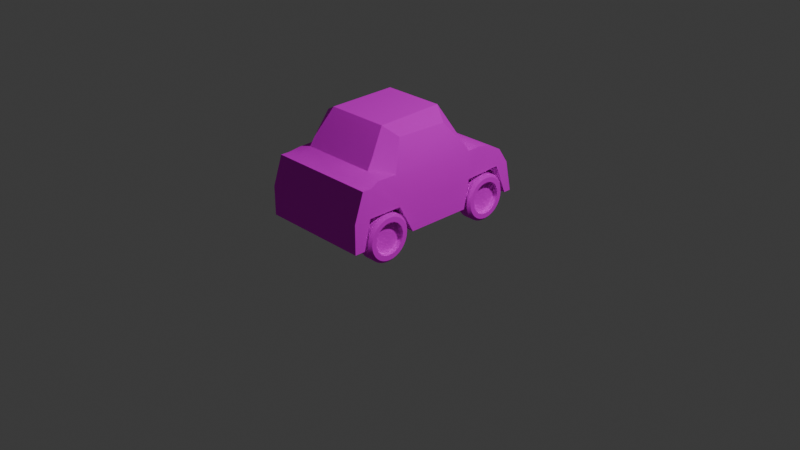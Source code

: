 # Source: car.blend  (saved by Blender 4.4.32; exported with 4.5.12 LTS)
import bpy
from mathutils import Matrix  # noqa: F401  (used for matrix-valued properties, if any)

bpy.ops.wm.read_factory_settings(use_empty=True)
scene = bpy.context.scene
scene.name = 'Scene'

# ---- collections
col_collection = bpy.data.collections.new('Collection'); scene.collection.children.link(col_collection)
col_export = bpy.data.collections.new('Export'); scene.collection.children.link(col_export)

# ---- images (referenced by path relative to the original .blend; pixels are not part of the script)
import os
ASSET_DIR = os.environ.get("B2B_ASSET_DIR", "")  # directory of the original .blend (textures are referenced by path, not embedded)
HERE = os.path.dirname(os.path.abspath(__file__))  # packed textures are extracted next to this script under _unpacked/

def load_image(name, relpath, width, height, colorspace="sRGB"):
    """Load a texture the original file referenced (path relative to the .blend, or extracted next to this script)."""
    p = next((c for c in (os.path.join(HERE, relpath), os.path.join(ASSET_DIR, relpath)) if relpath and os.path.exists(c)), "")
    if p:
        img = bpy.data.images.load(p, check_existing=True)
        img.name = name
    else:  # same state as the original file: an image datablock whose file is absent (Cycles renders it pink)
        img = bpy.data.images.new(name, width, height)
        img.source = "FILE"
        img.filepath = "//" + (relpath or name)
    img.colorspace_settings.name = colorspace
    return img
img_cartexture = load_image('CarTexture', 'CarTexture.png', 1024, 1024, 'sRGB')
img_carmetallic = load_image('CarMetallic', 'CarMetallic.png', 1024, 1024, 'sRGB')
img_carroughness = load_image('CarRoughness', 'CarRoughness.png', 1024, 1024, 'sRGB')

# ---- materials (node trees are filled in below, after node groups)
mat_carmat = bpy.data.materials.new('CarMat')
mat_carmat.alpha_threshold = 0.0
mat_carmat.roughness = 0.5
mat_carmat.line_color = (0.0, 0.0, 0.0, 1.0)

# ---- node groups
ng_smooth_by_angle = bpy.data.node_groups.new('Smooth by Angle', 'GeometryNodeTree')
_s = ng_smooth_by_angle.interface.new_socket(name='Mesh', in_out='OUTPUT', socket_type='NodeSocketGeometry')
_s = ng_smooth_by_angle.interface.new_socket(name='Mesh', in_out='INPUT', socket_type='NodeSocketGeometry')
_s = ng_smooth_by_angle.interface.new_socket(name='Angle', in_out='INPUT', socket_type='NodeSocketFloat')
_s.subtype = 'ANGLE'
_s.default_value = 0.5236
_s.min_value = 0.0
_s.max_value = 3.142
_s.description = 'Maximum face angle for smooth edges'
_s = ng_smooth_by_angle.interface.new_socket(name='Ignore Sharpness', in_out='INPUT', socket_type='NodeSocketBool')
_s.force_non_field = True
ng_smooth_by_angle.description = 'Set the sharpness of mesh edges based on the angle between the neighboring faces'
ng_smooth_by_angle.is_modifier = True
_N = ng_smooth_by_angle.nodes; _L = ng_smooth_by_angle.links
n0 = _N.new('GeometryNodeSetShadeSmooth'); n0.name = 'Set Shade Smooth'; n0.location = (120, -80)
n0.domain = 'EDGE'
n1 = _N.new('GeometryNodeSetShadeSmooth'); n1.name = 'Set Shade Smooth.001'; n1.location = (300, -80)
n2 = _N.new('NodeGroupOutput'); n2.name = 'Group Output'; n2.location = (480, -80)
n3 = _N.new('GeometryNodeInputMeshEdgeAngle'); n3.name = 'Edge Angle'; n3.location = (-440, -240)
n4 = _N.new('NodeGroupInput'); n4.name = 'Group Input'; n4.location = (-80, -80)
n5 = _N.new('GeometryNodeInputEdgeSmooth'); n5.name = 'Is Edge Smooth'; n5.location = (-260, -120)
n6 = _N.new('GeometryNodeInputShadeSmooth'); n6.name = 'Is Shade Smooth'; n6.location = (-440, -397)
n7 = _N.new('FunctionNodeCompare'); n7.name = 'Compare'; n7.location = (-260, -260)
n7.operation = 'LESS_EQUAL'
n7.inputs[6].default_value = (0.0, 0.0, 0.0, 0.0)
n7.inputs[7].default_value = (0.0, 0.0, 0.0, 0.0)
n8 = _N.new('FunctionNodeBooleanMath'); n8.name = 'Boolean Math.001'; n8.location = (-80, -260)
n9 = _N.new('NodeGroupInput'); n9.name = 'Group Input.001'; n9.location = (-440, -329)
n10 = _N.new('NodeGroupInput'); n10.name = 'Group Input.002'; n10.location = (-259, -189)
n11 = _N.new('FunctionNodeBooleanMath'); n11.name = 'Boolean Math'; n11.location = (-80, -149)
n11.operation = 'OR'
n12 = _N.new('FunctionNodeBooleanMath'); n12.name = 'Boolean Math.002'; n12.location = (-260, -380)
n12.operation = 'OR'
n13 = _N.new('NodeGroupInput'); n13.name = 'Group Input.003'; n13.location = (-440, -460)
_L.new(n3.outputs[0], n7.inputs[0])
_L.new(n1.outputs[0], n2.inputs[0])
_L.new(n9.outputs[1], n7.inputs[1])
_L.new(n7.outputs[0], n8.inputs[0])
_L.new(n4.outputs[0], n0.inputs[0])
_L.new(n0.outputs[0], n1.inputs[0])
_L.new(n8.outputs[0], n0.inputs[2])
_L.new(n10.outputs[2], n11.inputs[1])
_L.new(n5.outputs[0], n11.inputs[0])
_L.new(n11.outputs[0], n0.inputs[1])
_L.new(n13.outputs[2], n12.inputs[1])
_L.new(n6.outputs[0], n12.inputs[0])
_L.new(n12.outputs[0], n8.inputs[1])
n2.is_active_output = True

# ---- material node trees
mat_carmat.use_nodes = True; mat_carmat.node_tree.nodes.clear()
_N = mat_carmat.node_tree.nodes; _L = mat_carmat.node_tree.links
n0 = _N.new('ShaderNodeOutputMaterial'); n0.name = 'Material Output'; n0.location = (301, 325)
n1 = _N.new('ShaderNodeBsdfPrincipled'); n1.name = 'Principled BSDF'; n1.location = (10, 300)
n1.inputs[3].default_value = 1.45
n2 = _N.new('ShaderNodeTexImage'); n2.name = 'Image Texture'; n2.location = (-584, 284)
n2.image = img_cartexture
n3 = _N.new('ShaderNodeTexImage'); n3.name = 'Image Texture.001'; n3.location = (-570, -35)
n3.image = img_carmetallic
n4 = _N.new('ShaderNodeTexImage'); n4.name = 'Image Texture.002'; n4.location = (-570, -335)
n4.image = img_carroughness
n5 = _N.new('ShaderNodeSeparateColor'); n5.name = 'Separate Color'; n5.location = (-286, 57)
n6 = _N.new('ShaderNodeSeparateColor'); n6.name = 'Separate Color.001'; n6.location = (-282, -122)
_L.new(n1.outputs[0], n0.inputs[0])
_L.new(n2.outputs[0], n1.inputs[0])
_L.new(n3.outputs[0], n5.inputs[0])
_L.new(n5.outputs[0], n1.inputs[1])
_L.new(n6.outputs[0], n1.inputs[2])
_L.new(n4.outputs[0], n6.inputs[0])
n0.is_active_output = True

# ---- world
world_world = bpy.data.worlds.new('World'); scene.world = world_world
world_world.use_nodes = True; world_world.node_tree.nodes.clear()
_N = world_world.node_tree.nodes; _L = world_world.node_tree.links
n0 = _N.new('ShaderNodeOutputWorld'); n0.name = 'World Output'; n0.location = (300, 300)
n1 = _N.new('ShaderNodeBackground'); n1.name = 'Background'; n1.location = (10, 300)
n1.inputs[0].default_value = (0.05088, 0.05088, 0.05088, 1.0)
_L.new(n1.outputs[0], n0.inputs[0])
n0.is_active_output = True
world_world.color = (0.05088, 0.05088, 0.05088)
world_world.sun_shadow_jitter_overblur = 0.0

# ---- cameras
cam_camera = bpy.data.cameras.new('Camera')
cam_camera.clip_end = 100.0
cam_camera.ortho_scale = 7.314

# ---- lights
light_light = bpy.data.lights.new('Light', 'POINT')
light_light.energy = 1000.0
light_light.shadow_soft_size = 0.1

# ---- meshes
me_car = bpy.data.meshes.new('Car')
me_car.from_pydata([(0.5674, 0.8404, 0.6941), (0.5909, 1.0, 0.2055), (0.5909, -1.0, 0.8114), (0.5909, -1.101, 0.2055), (0.0, 0.4053, 0.8114), (0.0, 0.278, 0.2055), (0.5909, 0.278, 0.2055), (0.594, 0.3655, 0.8193), (0.0, 1.0, 0.2055), (0.0, -1.0, 0.8114), (0.0, -1.101, 0.2055), (0.0, 0.8404, 0.6941), (0.5909, -0.2365, 0.2055), (0.5737, -0.5807, 0.8457), (0.0, -0.2365, 0.2055), (0.0, -0.7263, 0.9854), (0.0, 0.188, 1.271), (0.4759, 0.1275, 1.14), (0.5035, -0.4688, 1.166), (0.0, -0.5389, 1.251), (0.4217, 0.4053, 0.8114), (0.4217, -1.101, 0.2055), (0.4217, 0.278, 0.2055), (0.4045, 0.8404, 0.6941), (0.4217, 1.0, 0.2055), (0.4217, -1.0, 0.8114), (0.4051, -0.7263, 0.9854), (0.4217, -0.2365, 0.2055), (0.3308, 0.188, 1.271), (0.3396, -0.5389, 1.251), (0.0, 0.6847, 0.7822), (0.0, 0.9164, 0.2055), (0.5909, 0.9164, 0.2055), (0.5723, 0.6847, 0.7822), (0.4076, 0.6847, 0.7822), (0.4217, 0.9164, 0.2055), (0.0, 0.5068, 0.8194), (0.0, 0.3239, 0.2055), (0.5862, 0.5068, 0.8194), (0.4181, 0.5068, 0.8194), (0.4217, 0.3239, 0.2055), (0.5909, 0.3239, 0.2055), (0.5909, -0.3784, 0.2055), (0.5641, -0.7991, 0.8425), (0.0, -0.3784, 0.2055), (0.0, -0.7835, 0.8922), (0.4118, -0.7835, 0.8922), (0.4217, -0.3784, 0.2055), (0.5909, -0.9008, 0.8114), (0.0, -0.9867, 0.2055), (0.0, -0.9031, 0.8293), (0.4205, -0.9031, 0.8293), (0.4217, -0.9867, 0.2055), (0.5909, -0.9867, 0.2055), (0.5808, 0.9401, 0.5342), (0.5909, -1.101, 0.5132), (0.5909, 0.278, 0.5132), (0.0, 0.9401, 0.5342), (0.0, -1.101, 0.5132), (0.5846, -0.3503, 0.5254), (0.4217, -1.101, 0.5132), (0.4141, 0.9401, 0.5342), (0.583, 0.7918, 0.5293), (0.5874, 0.3815, 0.5105), (0.5909, -0.545, 0.5132), (0.5891, -0.9158, 0.5118), (0.4203, -0.9158, 0.5118), (0.4221, -0.545, 0.5132), (0.4199, 0.3815, 0.5105), (0.4209, 0.7918, 0.518), (0.6195, -0.5352, 0.2472), (0.6195, 0.7762, 0.2472), (0.6195, 0.7729, 0.2141), (0.6195, 0.7633, 0.1823), (0.6195, 0.7476, 0.153), (0.6195, 0.7266, 0.1274), (0.6195, 0.7009, 0.1063), (0.6195, 0.6716, 0.09066), (0.6195, 0.6398, 0.08102), (0.6195, 0.6068, 0.07777), (0.6195, 0.5738, 0.08102), (0.6195, 0.542, 0.09066), (0.6195, 0.5127, 0.1063), (0.6195, 0.487, 0.1274), (0.6195, 0.466, 0.153), (0.6195, 0.4503, 0.1823), (0.6195, 0.4407, 0.2141), (0.6195, 0.4374, 0.2472), (0.6195, 0.4407, 0.2802), (0.6195, 0.4503, 0.312), (0.6195, 0.466, 0.3413), (0.6195, 0.487, 0.3669), (0.6195, 0.5127, 0.388), (0.6195, 0.542, 0.4036), (0.6195, 0.5738, 0.4133), (0.6195, 0.6068, 0.4165), (0.6195, 0.6398, 0.4133), (0.6195, 0.6716, 0.4036), (0.6195, 0.7009, 0.388), (0.6195, 0.7266, 0.3669), (0.6195, 0.7476, 0.3413), (0.6195, 0.7633, 0.312), (0.6195, 0.7729, 0.2802), (0.6195, -0.5385, 0.2145), (0.6195, -0.548, 0.1831), (0.6195, -0.5634, 0.1542), (0.6195, -0.5843, 0.1288), (0.6195, -0.6096, 0.108), (0.6195, -0.6385, 0.09254), (0.6195, -0.6699, 0.08302), (0.6195, -0.7026, 0.0798), (0.6195, -0.7352, 0.08302), (0.6195, -0.7666, 0.09254), (0.6195, -0.7956, 0.108), (0.6195, -0.8209, 0.1288), (0.6195, -0.8417, 0.1542), (0.6195, -0.8572, 0.1831), (0.6195, -0.8667, 0.2145), (0.6195, -0.8699, 0.2472), (0.6195, -0.8667, 0.2798), (0.6195, -0.8572, 0.3112), (0.6195, -0.8417, 0.3401), (0.6195, -0.8209, 0.3655), (0.6195, -0.7956, 0.3863), (0.6195, -0.7666, 0.4018), (0.6195, -0.7352, 0.4113), (0.6195, -0.7026, 0.4145), (0.6195, -0.6699, 0.4113), (0.6195, -0.6385, 0.4018), (0.6195, -0.6096, 0.3863), (0.6195, -0.5843, 0.3655), (0.6195, -0.5634, 0.3401), (0.6195, -0.548, 0.3112), (0.6195, -0.5385, 0.2798), (0.5688, -0.7956, 0.3863), (0.5688, -0.8209, 0.3655), (0.5688, -0.7666, 0.09254), (0.5688, -0.7352, 0.08302), (0.5688, -0.8417, 0.3401), (0.5688, -0.7026, 0.0798), (0.5688, -0.8572, 0.3112), (0.5688, -0.6699, 0.08302), (0.5688, -0.8667, 0.2798), (0.5688, -0.6385, 0.09254), (0.5688, -0.8699, 0.2472), (0.5688, -0.6096, 0.108), (0.5688, -0.8667, 0.2145), (0.5688, -0.5843, 0.1288), (0.5688, -0.8572, 0.1831), (0.5688, -0.5634, 0.1542), (0.5688, -0.8417, 0.1542), (0.5688, -0.548, 0.1831), (0.5688, -0.8209, 0.1288), (0.5688, -0.5385, 0.2145), (0.5688, -0.7956, 0.108), (0.5688, -0.5352, 0.2472), (0.5688, -0.7666, 0.4018), (0.5688, -0.7352, 0.4113), (0.5688, -0.7026, 0.4145), (0.5688, -0.6699, 0.4113), (0.5688, -0.6385, 0.4018), (0.5688, -0.6096, 0.3863), (0.5688, -0.5843, 0.3655), (0.5688, -0.5634, 0.3401), (0.5688, -0.548, 0.3112), (0.5688, -0.5385, 0.2798), (0.5688, 0.7729, 0.2141), (0.5688, 0.7762, 0.2472), (0.5688, 0.7633, 0.1823), (0.5688, 0.7476, 0.153), (0.5688, 0.7266, 0.1274), (0.5688, 0.7009, 0.1063), (0.5688, 0.6716, 0.09066), (0.5688, 0.6398, 0.08102), (0.5688, 0.6068, 0.07777), (0.5688, 0.5738, 0.08102), (0.5688, 0.542, 0.09066), (0.5688, 0.5127, 0.1063), (0.5688, 0.487, 0.1274), (0.5688, 0.466, 0.153), (0.5688, 0.4503, 0.1823), (0.5688, 0.4407, 0.2141), (0.5688, 0.4374, 0.2472), (0.5688, 0.4407, 0.2802), (0.5688, 0.4503, 0.312), (0.5688, 0.466, 0.3413), (0.5688, 0.487, 0.3669), (0.5688, 0.5127, 0.388), (0.5688, 0.542, 0.4036), (0.5688, 0.5738, 0.4133), (0.5688, 0.6068, 0.4165), (0.5688, 0.6398, 0.4133), (0.5688, 0.6716, 0.4036), (0.5688, 0.7009, 0.388), (0.5688, 0.7266, 0.3669), (0.5688, 0.7476, 0.3413), (0.5688, 0.7633, 0.312), (0.5688, 0.7729, 0.2802), (0.4442, -0.4827, 0.2472), (0.4733, -0.4535, 0.2472), (0.4442, 0.8267, 0.2472), (0.4733, 0.8559, 0.2472), (0.4442, 0.8225, 0.2043), (0.4733, 0.8511, 0.1986), (0.4442, 0.81, 0.163), (0.4733, 0.8369, 0.1518), (0.4442, 0.7897, 0.125), (0.4733, 0.8139, 0.1088), (0.4442, 0.7623, 0.09165), (0.4733, 0.7829, 0.07102), (0.4442, 0.729, 0.0643), (0.4733, 0.7452, 0.04005), (0.4442, 0.691, 0.04398), (0.4733, 0.7021, 0.01703), (0.4442, 0.6497, 0.03146), (0.4733, 0.6554, 0.002855), (0.4442, 0.6068, 0.02724), (0.4733, 0.6068, -0.001932), (0.4442, 0.5639, 0.03146), (0.4733, 0.5582, 0.002855), (0.4442, 0.5226, 0.04398), (0.4733, 0.5115, 0.01703), (0.4442, 0.4846, 0.0643), (0.4733, 0.4684, 0.04005), (0.4442, 0.4513, 0.09165), (0.4733, 0.4307, 0.07102), (0.4442, 0.4239, 0.125), (0.4733, 0.3997, 0.1088), (0.4442, 0.4036, 0.163), (0.4733, 0.3767, 0.1518), (0.4442, 0.3911, 0.2043), (0.4733, 0.3625, 0.1986), (0.4442, 0.3869, 0.2472), (0.4733, 0.3577, 0.2472), (0.4442, 0.3911, 0.2901), (0.4733, 0.3625, 0.2958), (0.4442, 0.4036, 0.3313), (0.4733, 0.3767, 0.3425), (0.4442, 0.4239, 0.3693), (0.4733, 0.3997, 0.3855), (0.4442, 0.4513, 0.4027), (0.4733, 0.4307, 0.4233), (0.4442, 0.4846, 0.43), (0.4733, 0.4684, 0.4543), (0.4442, 0.5226, 0.4503), (0.4733, 0.5115, 0.4773), (0.4442, 0.5639, 0.4629), (0.4733, 0.5582, 0.4915), (0.4442, 0.6068, 0.4671), (0.4733, 0.6068, 0.4962), (0.4442, 0.6497, 0.4629), (0.4733, 0.6554, 0.4915), (0.4442, 0.691, 0.4503), (0.4733, 0.7021, 0.4773), (0.4442, 0.729, 0.43), (0.4733, 0.7452, 0.4543), (0.4442, 0.7623, 0.4027), (0.4733, 0.7829, 0.4233), (0.4442, 0.7897, 0.3693), (0.4733, 0.8139, 0.3855), (0.4442, 0.81, 0.3313), (0.4733, 0.8369, 0.3425), (0.4442, 0.8225, 0.2901), (0.4733, 0.8511, 0.2958), (0.4442, -0.4869, 0.2043), (0.4733, -0.4583, 0.1986), (0.4442, -0.4994, 0.163), (0.4733, -0.4725, 0.1518), (0.4442, -0.5197, 0.125), (0.4733, -0.4955, 0.1088), (0.4442, -0.5471, 0.09165), (0.4733, -0.5265, 0.07102), (0.4442, -0.5804, 0.0643), (0.4733, -0.5642, 0.04005), (0.4442, -0.6184, 0.04398), (0.4733, -0.6073, 0.01703), (0.4442, -0.6597, 0.03146), (0.4733, -0.654, 0.002855), (0.4442, -0.7026, 0.02724), (0.4733, -0.7026, -0.001932), (0.4442, -0.7455, 0.03146), (0.4733, -0.7512, 0.002855), (0.4442, -0.7868, 0.04398), (0.4733, -0.7979, 0.01703), (0.4733, -0.841, 0.04005), (0.4442, -0.8248, 0.0643), (0.4442, -0.8581, 0.09165), (0.4733, -0.8787, 0.07102), (0.4442, -0.8854, 0.125), (0.4733, -0.9097, 0.1088), (0.4442, -0.9058, 0.163), (0.4733, -0.9327, 0.1518), (0.4442, -0.9183, 0.2043), (0.4733, -0.9469, 0.1986), (0.4442, -0.9225, 0.2472), (0.4733, -0.9517, 0.2472), (0.4442, -0.9183, 0.2901), (0.4733, -0.9469, 0.2958), (0.4442, -0.9058, 0.3313), (0.4733, -0.9327, 0.3425), (0.4442, -0.8854, 0.3693), (0.4733, -0.9097, 0.3855), (0.4442, -0.8581, 0.4027), (0.4733, -0.8787, 0.4233), (0.4442, -0.8248, 0.43), (0.4733, -0.841, 0.4543), (0.4442, -0.7868, 0.4503), (0.4733, -0.7979, 0.4773), (0.4442, -0.7455, 0.4629), (0.4733, -0.7512, 0.4915), (0.4442, -0.7026, 0.4671), (0.4733, -0.7026, 0.4962), (0.4442, -0.6597, 0.4629), (0.4733, -0.654, 0.4915), (0.4442, -0.6184, 0.4503), (0.4733, -0.6073, 0.4773), (0.4442, -0.5804, 0.43), (0.4733, -0.5642, 0.4543), (0.4442, -0.5471, 0.4027), (0.4733, -0.5265, 0.4233), (0.4442, -0.5197, 0.3693), (0.4733, -0.4955, 0.3855), (0.4442, -0.4994, 0.3313), (0.4733, -0.4725, 0.3425), (0.4442, -0.4869, 0.2901), (0.4733, -0.4583, 0.2958), (0.6195, -0.8248, 0.43), (0.5905, -0.841, 0.4543), (0.5905, -0.8787, 0.4233), (0.6195, -0.8581, 0.4027), (0.6195, -0.7868, 0.04398), (0.5905, -0.7979, 0.01703), (0.5905, -0.7512, 0.002855), (0.6195, -0.7455, 0.03146), (0.5905, -0.9097, 0.3855), (0.6195, -0.8854, 0.3693), (0.5905, -0.7026, -0.001932), (0.6195, -0.7026, 0.02724), (0.5905, -0.9327, 0.3425), (0.6195, -0.9058, 0.3313), (0.5905, -0.654, 0.002855), (0.6195, -0.6597, 0.03146), (0.5905, -0.9469, 0.2958), (0.6195, -0.9183, 0.2901), (0.5905, -0.6073, 0.01703), (0.6195, -0.6184, 0.04398), (0.5905, -0.9517, 0.2472), (0.6195, -0.9225, 0.2472), (0.5905, -0.5642, 0.04005), (0.6195, -0.5804, 0.0643), (0.5905, -0.9469, 0.1986), (0.6195, -0.9183, 0.2043), (0.5905, -0.5265, 0.07102), (0.6195, -0.5471, 0.09165), (0.5905, -0.9327, 0.1518), (0.6195, -0.9058, 0.163), (0.5905, -0.4955, 0.1088), (0.6195, -0.5197, 0.125), (0.5905, -0.9097, 0.1088), (0.6195, -0.8854, 0.125), (0.5905, -0.4725, 0.1518), (0.6195, -0.4994, 0.163), (0.5905, -0.8787, 0.07102), (0.6195, -0.8581, 0.09165), (0.5905, -0.4583, 0.1986), (0.6195, -0.4869, 0.2043), (0.5905, -0.841, 0.04005), (0.6195, -0.8248, 0.0643), (0.5905, -0.4535, 0.2472), (0.6195, -0.4827, 0.2472), (0.6195, -0.7868, 0.4503), (0.5905, -0.7979, 0.4773), (0.6195, -0.7455, 0.4629), (0.5905, -0.7512, 0.4915), (0.6195, -0.7026, 0.4671), (0.5905, -0.7026, 0.4962), (0.6195, -0.6597, 0.4629), (0.5905, -0.654, 0.4915), (0.6195, -0.6184, 0.4503), (0.5905, -0.6073, 0.4773), (0.6195, -0.5804, 0.43), (0.5905, -0.5642, 0.4543), (0.6195, -0.5471, 0.4027), (0.5905, -0.5265, 0.4233), (0.6195, -0.5197, 0.3693), (0.5905, -0.4955, 0.3855), (0.6195, -0.4994, 0.3313), (0.5905, -0.4725, 0.3425), (0.6195, -0.4869, 0.2901), (0.5905, -0.4583, 0.2958), (0.6195, 0.8225, 0.2043), (0.5905, 0.8511, 0.1986), (0.5905, 0.8559, 0.2472), (0.6195, 0.8267, 0.2472), (0.6195, 0.81, 0.163), (0.5905, 0.8369, 0.1518), (0.6195, 0.7897, 0.125), (0.5905, 0.8139, 0.1088), (0.6195, 0.7623, 0.09165), (0.5905, 0.7829, 0.07102), (0.6195, 0.729, 0.0643), (0.5905, 0.7452, 0.04005), (0.6195, 0.691, 0.04398), (0.5905, 0.7021, 0.01703), (0.6195, 0.6497, 0.03146), (0.5905, 0.6554, 0.002855), (0.6195, 0.6068, 0.02724), (0.5905, 0.6068, -0.001932), (0.6195, 0.5639, 0.03146), (0.5905, 0.5582, 0.002855), (0.6195, 0.5226, 0.04398), (0.5905, 0.5115, 0.01703), (0.6195, 0.4846, 0.0643), (0.5905, 0.4684, 0.04005), (0.6195, 0.4513, 0.09165), (0.5905, 0.4307, 0.07102), (0.6195, 0.4239, 0.125), (0.5905, 0.3997, 0.1088), (0.6195, 0.4036, 0.163), (0.5905, 0.3767, 0.1518), (0.6195, 0.3911, 0.2043), (0.5905, 0.3625, 0.1986), (0.6195, 0.3869, 0.2472), (0.5905, 0.3577, 0.2472), (0.6195, 0.3911, 0.2901), (0.5905, 0.3625, 0.2958), (0.6195, 0.4036, 0.3313), (0.5905, 0.3767, 0.3425), (0.6195, 0.4239, 0.3693), (0.5905, 0.3997, 0.3855), (0.6195, 0.4513, 0.4027), (0.5905, 0.4307, 0.4233), (0.6195, 0.4846, 0.43), (0.5905, 0.4684, 0.4543), (0.6195, 0.5226, 0.4503), (0.5905, 0.5115, 0.4773), (0.6195, 0.5639, 0.4629), (0.5905, 0.5582, 0.4915), (0.6195, 0.6068, 0.4671), (0.5905, 0.6068, 0.4962), (0.6195, 0.6497, 0.4629), (0.5905, 0.6554, 0.4915), (0.6195, 0.691, 0.4503), (0.5905, 0.7021, 0.4773), (0.6195, 0.729, 0.43), (0.5905, 0.7452, 0.4543), (0.6195, 0.7623, 0.4027), (0.5905, 0.7829, 0.4233), (0.6195, 0.7897, 0.3693), (0.5905, 0.8139, 0.3855), (0.6195, 0.81, 0.3313), (0.5905, 0.8369, 0.3425), (0.6195, 0.8225, 0.2901), (0.5905, 0.8511, 0.2958), (0.3677, 0.9448, 0.494), (0.3677, 0.9525, 0.4932), (0.3677, 0.969, 0.4795), (0.3677, 0.9847, 0.4515), (0.3892, 0.9452, 0.4919), (0.3888, 0.9529, 0.4912), (0.3876, 0.961, 0.4864), (0.3856, 0.9693, 0.4777), (0.3829, 0.9774, 0.4656), (0.3797, 0.985, 0.4503), (0.3759, 0.9917, 0.4326), (0.3719, 0.9974, 0.413), (0.4098, 0.9463, 0.4857), (0.409, 0.954, 0.4851), (0.4066, 0.9621, 0.4807), (0.4027, 0.9702, 0.4726), (0.3975, 0.9782, 0.4612), (0.3911, 0.9856, 0.4469), (0.3838, 0.9922, 0.4302), (0.3759, 0.9977, 0.4118), (0.4288, 0.9481, 0.4757), (0.4277, 0.9557, 0.4753), (0.4242, 0.9637, 0.4714), (0.4185, 0.9717, 0.4643), (0.4109, 0.9794, 0.4541), (0.4017, 0.9866, 0.4413), (0.3911, 0.9928, 0.4264), (0.3797, 0.998, 0.4099), (0.4455, 0.9505, 0.4622), (0.444, 0.9581, 0.4621), (0.4396, 0.966, 0.459), (0.4324, 0.9737, 0.4531), (0.4227, 0.9811, 0.4446), (0.4109, 0.9879, 0.4338), (0.3975, 0.9938, 0.4212), (0.3829, 0.9985, 0.4073), (0.4592, 0.9534, 0.4458), (0.4574, 0.961, 0.446), (0.4522, 0.9687, 0.4438), (0.4438, 0.9762, 0.4395), (0.4324, 0.9832, 0.433), (0.4185, 0.9895, 0.4247), (0.4027, 0.9949, 0.415), (0.3856, 0.9991, 0.4041), (0.4694, 0.9568, 0.4271), (0.4674, 0.9643, 0.4276), (0.4616, 0.9718, 0.4266), (0.4522, 0.979, 0.4239), (0.4396, 0.9856, 0.4198), (0.4242, 0.9914, 0.4143), (0.4066, 0.9962, 0.4078), (0.3876, 0.9997, 0.4004), (0.4756, 0.9605, 0.4068), (0.4735, 0.9679, 0.4077), (0.4674, 0.9752, 0.4078), (0.4574, 0.982, 0.407), (0.444, 0.9882, 0.4054), (0.4277, 0.9934, 0.403), (0.409, 0.9976, 0.4), (0.3888, 1.0, 0.3964), (0.4777, 0.9643, 0.3857), (0.4756, 0.9716, 0.387), (0.4694, 0.9787, 0.3883), (0.4592, 0.9852, 0.3894), (0.4455, 0.9909, 0.3905), (0.4288, 0.9955, 0.3913), (0.4098, 0.999, 0.3919), (0.3892, 1.001, 0.3923), (0.4756, 0.968, 0.3646), (0.4735, 0.9753, 0.3663), (0.4674, 0.9822, 0.3688), (0.4574, 0.9883, 0.3719), (0.444, 0.9935, 0.3755), (0.4277, 0.9977, 0.3796), (0.409, 1.0, 0.3839), (0.3888, 1.002, 0.3882), (0.4694, 0.9717, 0.3443), (0.4674, 0.9789, 0.3464), (0.4616, 0.9855, 0.35), (0.4522, 0.9913, 0.355), (0.4396, 0.9961, 0.3612), (0.4242, 0.9997, 0.3683), (0.4066, 1.002, 0.3761), (0.3876, 1.003, 0.3842), (0.4592, 0.9751, 0.3255), (0.4574, 0.9822, 0.328), (0.4522, 0.9886, 0.3327), (0.4438, 0.9941, 0.3394), (0.4324, 0.9985, 0.3479), (0.4185, 1.002, 0.3579), (0.4027, 1.003, 0.3689), (0.3856, 1.003, 0.3806), (0.4455, 0.978, 0.3091), (0.444, 0.9851, 0.3119), (0.4396, 0.9914, 0.3175), (0.4324, 0.9966, 0.3258), (0.4227, 1.001, 0.3363), (0.4109, 1.003, 0.3488), (0.3975, 1.004, 0.3626), (0.3829, 1.004, 0.3774), (0.4288, 0.9804, 0.2957), (0.4277, 0.9874, 0.2987), (0.4242, 0.9936, 0.3051), (0.4185, 0.9986, 0.3146), (0.4109, 1.002, 0.3268), (0.4017, 1.005, 0.3413), (0.3911, 1.005, 0.3575), (0.3797, 1.004, 0.3748), (0.4098, 0.9822, 0.2857), (0.409, 0.9892, 0.2889), (0.4066, 0.9952, 0.2959), (0.4027, 1.0, 0.3063), (0.3975, 1.004, 0.3197), (0.3911, 1.006, 0.3357), (0.3838, 1.006, 0.3537), (0.3759, 1.005, 0.3728), (0.3892, 0.9833, 0.2795), (0.3888, 0.9903, 0.2829), (0.3876, 0.9963, 0.2902), (0.3856, 1.001, 0.3012), (0.3829, 1.004, 0.3154), (0.3797, 1.006, 0.3323), (0.3759, 1.006, 0.3513), (0.3719, 1.005, 0.3716), (0.3677, 0.9837, 0.2774), (0.3677, 0.9907, 0.2808), (0.3677, 0.9966, 0.2882), (0.3677, 1.001, 0.2994), (0.3677, 1.005, 0.3139), (0.3677, 1.006, 0.3312), (0.3677, 1.006, 0.3505), (0.3677, 1.005, 0.3712), (0.3677, 1.002, 0.3924), (0.3463, 0.9833, 0.2795), (0.3467, 0.9903, 0.2829), (0.3479, 0.9963, 0.2902), (0.3499, 1.001, 0.3012), (0.3526, 1.004, 0.3154), (0.3558, 1.006, 0.3323), (0.3595, 1.006, 0.3513), (0.3635, 1.005, 0.3716), (0.3256, 0.9822, 0.2857), (0.3264, 0.9892, 0.2889), (0.3288, 0.9952, 0.2959), (0.3327, 1.0, 0.3063), (0.338, 1.004, 0.3197), (0.3443, 1.006, 0.3357), (0.3516, 1.006, 0.3537), (0.3595, 1.005, 0.3728), (0.3066, 0.9804, 0.2957), (0.3078, 0.9874, 0.2987), (0.3113, 0.9936, 0.3051), (0.3169, 0.9986, 0.3146), (0.3245, 1.002, 0.3268), (0.3338, 1.005, 0.3413), (0.3443, 1.005, 0.3575), (0.3558, 1.004, 0.3748), (0.2899, 0.978, 0.3091), (0.2914, 0.9851, 0.3119), (0.2959, 0.9914, 0.3175), (0.3031, 0.9966, 0.3258), (0.3127, 1.001, 0.3363), (0.3245, 1.003, 0.3488), (0.338, 1.004, 0.3626), (0.3526, 1.004, 0.3774), (0.2763, 0.9751, 0.3255), (0.278, 0.9822, 0.328), (0.2832, 0.9886, 0.3327), (0.2917, 0.9941, 0.3394), (0.3031, 0.9985, 0.3479), (0.3169, 1.002, 0.3579), (0.3327, 1.003, 0.3689), (0.3499, 1.003, 0.3806), (0.2661, 0.9717, 0.3443), (0.2681, 0.9789, 0.3464), (0.2738, 0.9855, 0.35), (0.2832, 0.9913, 0.355), (0.2959, 0.9961, 0.3612), (0.3113, 0.9997, 0.3683), (0.3288, 1.002, 0.3761), (0.3479, 1.003, 0.3842), (0.2598, 0.968, 0.3646), (0.2619, 0.9753, 0.3663), (0.2681, 0.9822, 0.3688), (0.278, 0.9883, 0.3719), (0.2914, 0.9935, 0.3755), (0.3078, 0.9977, 0.3796), (0.3264, 1.0, 0.3839), (0.3467, 1.002, 0.3882), (0.2577, 0.9643, 0.3857), (0.2598, 0.9716, 0.387), (0.2661, 0.9787, 0.3883), (0.2763, 0.9852, 0.3894), (0.2899, 0.9909, 0.3905), (0.3066, 0.9955, 0.3913), (0.3256, 0.999, 0.3919), (0.3463, 1.001, 0.3923), (0.2598, 0.9605, 0.4068), (0.2619, 0.9679, 0.4077), (0.2681, 0.9752, 0.4078), (0.278, 0.982, 0.407), (0.2914, 0.9882, 0.4054), (0.3078, 0.9934, 0.403), (0.3264, 0.9976, 0.4), (0.3467, 1.0, 0.3964), (0.2661, 0.9568, 0.4271), (0.2681, 0.9643, 0.4276), (0.2738, 0.9718, 0.4266), (0.2832, 0.979, 0.4239), (0.2959, 0.9856, 0.4198), (0.3113, 0.9914, 0.4143), (0.3288, 0.9962, 0.4078), (0.3479, 0.9997, 0.4004), (0.2763, 0.9534, 0.4458), (0.278, 0.961, 0.446), (0.2832, 0.9687, 0.4438), (0.2917, 0.9762, 0.4395), (0.3031, 0.9832, 0.433), (0.3169, 0.9895, 0.4247), (0.3327, 0.9949, 0.415), (0.3499, 0.9991, 0.4041), (0.2899, 0.9505, 0.4622), (0.2914, 0.9581, 0.4621), (0.2959, 0.966, 0.459), (0.3031, 0.9737, 0.4531), (0.3127, 0.9811, 0.4446), (0.3245, 0.9879, 0.4338), (0.338, 0.9938, 0.4212), (0.3526, 0.9985, 0.4073), (0.3066, 0.9481, 0.4757), (0.3078, 0.9557, 0.4753), (0.3113, 0.9637, 0.4714), (0.3169, 0.9717, 0.4643), (0.3245, 0.9794, 0.4541), (0.3338, 0.9866, 0.4413), (0.3443, 0.9928, 0.4264), (0.3558, 0.998, 0.4099), (0.3256, 0.9463, 0.4857), (0.3264, 0.954, 0.4851), (0.3288, 0.9621, 0.4807), (0.3327, 0.9702, 0.4726), (0.338, 0.9782, 0.4612), (0.3443, 0.9856, 0.4469), (0.3516, 0.9922, 0.4302), (0.3595, 0.9977, 0.4118), (0.3463, 0.9452, 0.4919), (0.3467, 0.9529, 0.4912), (0.3479, 0.961, 0.4864), (0.3499, 0.9693, 0.4777), (0.3526, 0.9774, 0.4656), (0.3558, 0.985, 0.4503), (0.3595, 0.9917, 0.4326), (0.3635, 0.9974, 0.413), (0.3677, 0.9607, 0.4883), (0.3677, 0.9771, 0.467), (0.3677, 0.9916, 0.4334), (0.3677, 0.9974, 0.4134), (0.5319, -0.4535, 0.2472), (0.5319, -0.4583, 0.1986), (0.5319, -0.4583, 0.2958), (0.5319, -0.4725, 0.1518), (0.5319, -0.4955, 0.1088), (0.5319, -0.5265, 0.07102), (0.5319, -0.5642, 0.04005), (0.5319, -0.6073, 0.01703), (0.5319, -0.654, 0.002855), (0.5319, -0.7026, -0.001932), (0.5319, -0.7512, 0.002855), (0.5319, -0.7979, 0.01703), (0.5319, -0.841, 0.04005), (0.5319, -0.8787, 0.07102), (0.5319, -0.9097, 0.1088), (0.5319, -0.9327, 0.1518), (0.5319, -0.9469, 0.1986), (0.5319, -0.9517, 0.2472), (0.5319, -0.9469, 0.2958), (0.5319, -0.9327, 0.3425), (0.5319, -0.9097, 0.3855), (0.5319, -0.8787, 0.4233), (0.5319, -0.841, 0.4543), (0.5319, -0.7979, 0.4773), (0.5319, -0.7512, 0.4915), (0.5319, -0.7026, 0.4962), (0.5319, -0.654, 0.4915), (0.5319, -0.6073, 0.4773), (0.5319, -0.5642, 0.4543), (0.5319, -0.5265, 0.4233), (0.5319, -0.4955, 0.3855), (0.5319, -0.4725, 0.3425), (0.5319, 0.8559, 0.2472), (0.5319, 0.8511, 0.1986), (0.5319, 0.8511, 0.2958), (0.5319, 0.8369, 0.1518), (0.5319, 0.8139, 0.1088), (0.5319, 0.7829, 0.07102), (0.5319, 0.7452, 0.04005), (0.5319, 0.7021, 0.01703), (0.5319, 0.6554, 0.002855), (0.5319, 0.6068, -0.001932), (0.5319, 0.5582, 0.002855), (0.5319, 0.5115, 0.01703), (0.5319, 0.4684, 0.04005), (0.5319, 0.4307, 0.07102), (0.5319, 0.3997, 0.1088), (0.5319, 0.3767, 0.1518), (0.5319, 0.3625, 0.1986), (0.5319, 0.3577, 0.2472), (0.5319, 0.3625, 0.2958), (0.5319, 0.3767, 0.3425), (0.5319, 0.3997, 0.3855), (0.5319, 0.4307, 0.4233), (0.5319, 0.4684, 0.4543), (0.5319, 0.5115, 0.4773), (0.5319, 0.5582, 0.4915), (0.5319, 0.6068, 0.4962), (0.5319, 0.6554, 0.4915), (0.5319, 0.7021, 0.4773), (0.5319, 0.7452, 0.4543), (0.5319, 0.7829, 0.4233), (0.5319, 0.8139, 0.3855), (0.5319, 0.8369, 0.3425)], [], [(40, 41, 6, 22), (39, 36, 4, 20), (26, 13, 18, 29), (52, 53, 3, 21), (65, 48, 2, 55), (61, 23, 0, 54), (56, 7, 13, 59), (63, 38, 7, 56), (60, 25, 9, 58), (51, 50, 9, 25), (22, 6, 12, 27), (28, 16, 19, 29), (20, 4, 16, 28), (13, 7, 17, 18), (7, 20, 28, 17), (17, 28, 29, 18), (5, 22, 27, 14), (48, 51, 25, 2), (55, 2, 25, 60), (57, 11, 23, 61), (49, 52, 21, 10), (15, 26, 29, 19), (38, 39, 20, 7), (37, 40, 22, 5), (8, 24, 35, 31), (0, 23, 34, 33), (54, 0, 33, 62), (23, 11, 30, 34), (24, 1, 32, 35), (31, 35, 40, 37), (33, 34, 39, 38), (62, 33, 38, 63), (34, 30, 36, 39), (66, 52, 47, 67), (14, 27, 47, 44), (13, 26, 46, 43), (26, 15, 45, 46), (59, 13, 43, 64), (27, 12, 42, 47), (44, 47, 52, 49), (43, 46, 51, 48), (46, 45, 50, 51), (64, 43, 48, 65), (66, 65, 53, 52), (64, 67, 47, 42), (12, 59, 64, 42), (66, 67, 64, 65), (1, 54, 62, 32), (8, 57, 61, 24), (3, 55, 60, 21), (21, 60, 58, 10), (41, 63, 56, 6), (6, 56, 59, 12), (24, 61, 54, 1), (53, 65, 55, 3), (35, 69, 68, 40), (62, 63, 68, 69), (63, 41, 40, 68), (62, 69, 35, 32), (101, 100, 195, 196), (745, 453, 392, 743), (742, 387, 389, 713), (746, 395, 397, 747), (741, 385, 387, 742), (747, 397, 399, 748), (740, 383, 385, 741), (748, 399, 401, 749), (739, 381, 383, 740), (749, 401, 403, 750), (738, 379, 381, 739), (750, 403, 405, 751), (737, 377, 379, 738), (751, 405, 407, 752), (736, 375, 377, 737), (752, 407, 409, 753), (735, 373, 375, 736), (753, 409, 411, 754), (734, 371, 373, 735), (754, 411, 413, 755), (733, 327, 371, 734), (755, 413, 415, 756), (732, 328, 327, 733), (756, 415, 417, 757), (731, 334, 328, 732), (757, 417, 419, 758), (730, 338, 334, 731), (758, 419, 421, 759), (729, 342, 338, 730), (759, 421, 423, 760), (728, 346, 342, 729), (760, 423, 425, 761), (727, 350, 346, 728), (761, 425, 427, 762), (726, 354, 350, 727), (762, 427, 429, 763), (725, 358, 354, 726), (763, 429, 431, 764), (724, 362, 358, 725), (764, 431, 433, 765), (723, 366, 362, 724), (765, 433, 435, 766), (722, 331, 366, 723), (766, 435, 437, 767), (721, 332, 331, 722), (767, 437, 439, 768), (720, 336, 332, 721), (768, 439, 441, 769), (719, 340, 336, 720), (769, 441, 443, 770), (718, 344, 340, 719), (770, 443, 445, 771), (717, 348, 344, 718), (771, 445, 447, 772), (716, 352, 348, 717), (772, 447, 449, 773), (713, 389, 368, 711), (715, 356, 352, 716), (773, 449, 451, 774), (200, 202, 204, 206, 208, 210, 212, 214, 216, 218, 220, 222, 224, 226, 228, 230, 232, 234, 236, 238, 240, 242, 244, 246, 248, 250, 252, 254, 256, 258, 260, 262), (714, 360, 356, 715), (774, 451, 453, 745), (116, 115, 150, 148), (198, 264, 266, 268, 270, 272, 274, 276, 278, 280, 282, 285, 286, 288, 290, 292, 294, 296, 298, 300, 302, 304, 306, 308, 310, 312, 314, 316, 318, 320, 322, 324), (712, 364, 360, 714), (122, 123, 326, 329), (744, 391, 395, 746), (743, 392, 391, 744), (123, 124, 370, 326), (112, 113, 367, 330), (111, 112, 330, 333), (120, 121, 335, 339), (109, 110, 337, 341), (119, 120, 339, 343), (108, 109, 341, 345), (118, 119, 343, 347), (107, 108, 345, 349), (117, 118, 347, 351), (106, 107, 349, 353), (116, 117, 351, 355), (105, 106, 353, 357), (115, 116, 355, 359), (104, 105, 357, 361), (114, 115, 359, 363), (103, 104, 361, 365), (113, 114, 363, 367), (70, 103, 365, 369), (133, 70, 369, 388), (110, 111, 333, 337), (121, 122, 329, 335), (125, 126, 374, 372), (126, 127, 376, 374), (127, 128, 378, 376), (128, 129, 380, 378), (129, 130, 382, 380), (130, 131, 384, 382), (131, 132, 386, 384), (132, 133, 388, 386), (71, 72, 390, 393), (124, 125, 372, 370), (72, 73, 394, 390), (102, 71, 393, 452), (74, 75, 398, 396), (75, 76, 400, 398), (76, 77, 402, 400), (77, 78, 404, 402), (78, 79, 406, 404), (79, 80, 408, 406), (80, 81, 410, 408), (81, 82, 412, 410), (82, 83, 414, 412), (83, 84, 416, 414), (84, 85, 418, 416), (85, 86, 420, 418), (86, 87, 422, 420), (87, 88, 424, 422), (88, 89, 426, 424), (89, 90, 428, 426), (90, 91, 430, 428), (91, 92, 432, 430), (92, 93, 434, 432), (93, 94, 436, 434), (94, 95, 438, 436), (95, 96, 440, 438), (96, 97, 442, 440), (97, 98, 444, 442), (98, 99, 446, 444), (99, 100, 448, 446), (100, 101, 450, 448), (101, 102, 452, 450), (73, 74, 396, 394), (153, 155, 165, 164, 163, 162, 161, 160, 159, 158, 157, 156, 134, 135, 138, 140, 142, 144, 146, 148, 150, 152, 154, 136, 137, 139, 141, 143, 145, 147, 149, 151), (166, 167, 197, 196, 195, 194, 193, 192, 191, 190, 189, 188, 187, 186, 185, 184, 183, 182, 181, 180, 179, 178, 177, 176, 175, 174, 173, 172, 171, 170, 169, 168), (75, 74, 169, 170), (105, 104, 151, 149), (102, 101, 196, 197), (76, 75, 170, 171), (115, 114, 152, 150), (71, 102, 197, 167), (77, 76, 171, 172), (104, 103, 153, 151), (78, 77, 172, 173), (114, 113, 154, 152), (79, 78, 173, 174), (103, 70, 155, 153), (80, 79, 174, 175), (113, 112, 136, 154), (81, 80, 175, 176), (124, 123, 134, 156), (82, 81, 176, 177), (125, 124, 156, 157), (83, 82, 177, 178), (126, 125, 157, 158), (84, 83, 178, 179), (127, 126, 158, 159), (85, 84, 179, 180), (128, 127, 159, 160), (86, 85, 180, 181), (129, 128, 160, 161), (123, 122, 135, 134), (87, 86, 181, 182), (130, 129, 161, 162), (112, 111, 137, 136), (88, 87, 182, 183), (131, 130, 162, 163), (122, 121, 138, 135), (89, 88, 183, 184), (132, 131, 163, 164), (111, 110, 139, 137), (90, 89, 184, 185), (133, 132, 164, 165), (121, 120, 140, 138), (91, 90, 185, 186), (70, 133, 165, 155), (110, 109, 141, 139), (92, 91, 186, 187), (120, 119, 142, 140), (93, 92, 187, 188), (109, 108, 143, 141), (94, 93, 188, 189), (119, 118, 144, 142), (95, 94, 189, 190), (108, 107, 145, 143), (96, 95, 190, 191), (118, 117, 146, 144), (97, 96, 191, 192), (107, 106, 147, 145), (98, 97, 192, 193), (72, 71, 167, 166), (117, 116, 148, 146), (99, 98, 193, 194), (73, 72, 166, 168), (106, 105, 149, 147), (100, 99, 194, 195), (74, 73, 168, 169), (327, 328, 329, 326), (201, 203, 202, 200), (283, 284, 285, 282), (391, 392, 393, 390), (303, 305, 304, 302), (203, 205, 204, 202), (331, 332, 333, 330), (395, 391, 390, 394), (205, 207, 206, 204), (281, 283, 282, 280), (397, 395, 394, 396), (328, 334, 335, 329), (207, 209, 208, 206), (399, 397, 396, 398), (301, 303, 302, 300), (209, 211, 210, 208), (332, 336, 337, 333), (401, 399, 398, 400), (211, 213, 212, 210), (279, 281, 280, 278), (403, 401, 400, 402), (334, 338, 339, 335), (213, 215, 214, 212), (405, 403, 402, 404), (299, 301, 300, 298), (215, 217, 216, 214), (336, 340, 341, 337), (407, 405, 404, 406), (217, 219, 218, 216), (277, 279, 278, 276), (409, 407, 406, 408), (338, 342, 343, 339), (219, 221, 220, 218), (411, 409, 408, 410), (297, 299, 298, 296), (221, 223, 222, 220), (340, 344, 345, 341), (413, 411, 410, 412), (223, 225, 224, 222), (275, 277, 276, 274), (415, 413, 412, 414), (342, 346, 347, 343), (225, 227, 226, 224), (417, 415, 414, 416), (295, 297, 296, 294), (227, 229, 228, 226), (344, 348, 349, 345), (419, 417, 416, 418), (229, 231, 230, 228), (273, 275, 274, 272), (421, 419, 418, 420), (346, 350, 351, 347), (231, 233, 232, 230), (423, 421, 420, 422), (293, 295, 294, 292), (233, 235, 234, 232), (348, 352, 353, 349), (425, 423, 422, 424), (235, 237, 236, 234), (271, 273, 272, 270), (427, 425, 424, 426), (350, 354, 355, 351), (237, 239, 238, 236), (429, 427, 426, 428), (291, 293, 292, 290), (239, 241, 240, 238), (352, 356, 357, 353), (431, 429, 428, 430), (241, 243, 242, 240), (269, 271, 270, 268), (433, 431, 430, 432), (354, 358, 359, 355), (243, 245, 244, 242), (435, 433, 432, 434), (289, 291, 290, 288), (245, 247, 246, 244), (356, 360, 361, 357), (437, 435, 434, 436), (247, 249, 248, 246), (267, 269, 268, 266), (439, 437, 436, 438), (358, 362, 363, 359), (249, 251, 250, 248), (441, 439, 438, 440), (287, 289, 288, 286), (251, 253, 252, 250), (360, 364, 365, 361), (443, 441, 440, 442), (253, 255, 254, 252), (265, 267, 266, 264), (445, 443, 442, 444), (362, 366, 367, 363), (255, 257, 256, 254), (447, 445, 444, 446), (284, 287, 286, 285), (257, 259, 258, 256), (449, 447, 446, 448), (259, 261, 260, 258), (364, 368, 369, 365), (451, 449, 448, 450), (366, 331, 330, 367), (261, 263, 262, 260), (199, 265, 264, 198), (453, 451, 450, 452), (263, 201, 200, 262), (392, 453, 452, 393), (305, 307, 306, 304), (371, 327, 326, 370), (307, 309, 308, 306), (373, 371, 370, 372), (309, 311, 310, 308), (375, 373, 372, 374), (311, 313, 312, 310), (377, 375, 374, 376), (313, 315, 314, 312), (379, 377, 376, 378), (315, 317, 316, 314), (381, 379, 378, 380), (317, 319, 318, 316), (383, 381, 380, 382), (319, 321, 320, 318), (385, 383, 382, 384), (321, 323, 322, 320), (387, 385, 384, 386), (323, 325, 324, 322), (389, 387, 386, 388), (325, 199, 198, 324), (368, 389, 388, 369), (711, 368, 364, 712), (586, 710, 465), (455, 454, 458, 459), (707, 455, 459, 460), (456, 707, 460, 461), (708, 456, 461, 462), (457, 708, 462, 463), (709, 457, 463, 464), (710, 709, 464, 465), (465, 464, 472, 473), (586, 465, 473), (459, 458, 466, 467), (460, 459, 467, 468), (461, 460, 468, 469), (462, 461, 469, 470), (463, 462, 470, 471), (464, 463, 471, 472), (469, 468, 476, 477), (470, 469, 477, 478), (471, 470, 478, 479), (472, 471, 479, 480), (473, 472, 480, 481), (586, 473, 481), (467, 466, 474, 475), (468, 467, 475, 476), (481, 480, 488, 489), (586, 481, 489), (475, 474, 482, 483), (476, 475, 483, 484), (477, 476, 484, 485), (478, 477, 485, 486), (479, 478, 486, 487), (480, 479, 487, 488), (486, 485, 493, 494), (487, 486, 494, 495), (488, 487, 495, 496), (489, 488, 496, 497), (586, 489, 497), (483, 482, 490, 491), (484, 483, 491, 492), (485, 484, 492, 493), (586, 497, 505), (491, 490, 498, 499), (492, 491, 499, 500), (493, 492, 500, 501), (494, 493, 501, 502), (495, 494, 502, 503), (496, 495, 503, 504), (497, 496, 504, 505), (503, 502, 510, 511), (504, 503, 511, 512), (505, 504, 512, 513), (586, 505, 513), (499, 498, 506, 507), (500, 499, 507, 508), (501, 500, 508, 509), (502, 501, 509, 510), (507, 506, 514, 515), (508, 507, 515, 516), (509, 508, 516, 517), (510, 509, 517, 518), (511, 510, 518, 519), (512, 511, 519, 520), (513, 512, 520, 521), (586, 513, 521), (519, 518, 526, 527), (520, 519, 527, 528), (521, 520, 528, 529), (586, 521, 529), (515, 514, 522, 523), (516, 515, 523, 524), (517, 516, 524, 525), (518, 517, 525, 526), (524, 523, 531, 532), (525, 524, 532, 533), (526, 525, 533, 534), (527, 526, 534, 535), (528, 527, 535, 536), (529, 528, 536, 537), (586, 529, 537), (523, 522, 530, 531), (536, 535, 543, 544), (537, 536, 544, 545), (586, 537, 545), (531, 530, 538, 539), (532, 531, 539, 540), (533, 532, 540, 541), (534, 533, 541, 542), (535, 534, 542, 543), (540, 539, 547, 548), (541, 540, 548, 549), (542, 541, 549, 550), (543, 542, 550, 551), (544, 543, 551, 552), (545, 544, 552, 553), (586, 545, 553), (539, 538, 546, 547), (552, 551, 559, 560), (553, 552, 560, 561), (586, 553, 561), (547, 546, 554, 555), (548, 547, 555, 556), (549, 548, 556, 557), (550, 549, 557, 558), (551, 550, 558, 559), (557, 556, 564, 565), (558, 557, 565, 566), (559, 558, 566, 567), (560, 559, 567, 568), (561, 560, 568, 569), (586, 561, 569), (555, 554, 562, 563), (556, 555, 563, 564), (569, 568, 576, 577), (586, 569, 577), (563, 562, 570, 571), (564, 563, 571, 572), (565, 564, 572, 573), (566, 565, 573, 574), (567, 566, 574, 575), (568, 567, 575, 576), (574, 573, 581, 582), (575, 574, 582, 583), (576, 575, 583, 584), (577, 576, 584, 585), (586, 577, 585), (571, 570, 578, 579), (572, 571, 579, 580), (573, 572, 580, 581), (586, 585, 594), (579, 578, 587, 588), (580, 579, 588, 589), (581, 580, 589, 590), (582, 581, 590, 591), (583, 582, 591, 592), (584, 583, 592, 593), (585, 584, 593, 594), (591, 590, 598, 599), (592, 591, 599, 600), (593, 592, 600, 601), (594, 593, 601, 602), (586, 594, 602), (588, 587, 595, 596), (589, 588, 596, 597), (590, 589, 597, 598), (586, 602, 610), (596, 595, 603, 604), (597, 596, 604, 605), (598, 597, 605, 606), (599, 598, 606, 607), (600, 599, 607, 608), (601, 600, 608, 609), (602, 601, 609, 610), (608, 607, 615, 616), (609, 608, 616, 617), (610, 609, 617, 618), (586, 610, 618), (604, 603, 611, 612), (605, 604, 612, 613), (606, 605, 613, 614), (607, 606, 614, 615), (612, 611, 619, 620), (613, 612, 620, 621), (614, 613, 621, 622), (615, 614, 622, 623), (616, 615, 623, 624), (617, 616, 624, 625), (618, 617, 625, 626), (586, 618, 626), (624, 623, 631, 632), (625, 624, 632, 633), (626, 625, 633, 634), (586, 626, 634), (620, 619, 627, 628), (621, 620, 628, 629), (622, 621, 629, 630), (623, 622, 630, 631), (629, 628, 636, 637), (630, 629, 637, 638), (631, 630, 638, 639), (632, 631, 639, 640), (633, 632, 640, 641), (634, 633, 641, 642), (586, 634, 642), (628, 627, 635, 636), (641, 640, 648, 649), (642, 641, 649, 650), (586, 642, 650), (636, 635, 643, 644), (637, 636, 644, 645), (638, 637, 645, 646), (639, 638, 646, 647), (640, 639, 647, 648), (646, 645, 653, 654), (647, 646, 654, 655), (648, 647, 655, 656), (649, 648, 656, 657), (650, 649, 657, 658), (586, 650, 658), (644, 643, 651, 652), (645, 644, 652, 653), (658, 657, 665, 666), (586, 658, 666), (652, 651, 659, 660), (653, 652, 660, 661), (654, 653, 661, 662), (655, 654, 662, 663), (656, 655, 663, 664), (657, 656, 664, 665), (662, 661, 669, 670), (663, 662, 670, 671), (664, 663, 671, 672), (665, 664, 672, 673), (666, 665, 673, 674), (586, 666, 674), (660, 659, 667, 668), (661, 660, 668, 669), (674, 673, 681, 682), (586, 674, 682), (668, 667, 675, 676), (669, 668, 676, 677), (670, 669, 677, 678), (671, 670, 678, 679), (672, 671, 679, 680), (673, 672, 680, 681), (679, 678, 686, 687), (680, 679, 687, 688), (681, 680, 688, 689), (682, 681, 689, 690), (586, 682, 690), (676, 675, 683, 684), (677, 676, 684, 685), (678, 677, 685, 686), (586, 690, 698), (684, 683, 691, 692), (685, 684, 692, 693), (686, 685, 693, 694), (687, 686, 694, 695), (688, 687, 695, 696), (689, 688, 696, 697), (690, 689, 697, 698), (695, 694, 702, 703), (696, 695, 703, 704), (697, 696, 704, 705), (698, 697, 705, 706), (586, 698, 706), (692, 691, 699, 700), (693, 692, 700, 701), (694, 693, 701, 702), (586, 706, 710), (700, 699, 454, 455), (701, 700, 455, 707), (702, 701, 707, 456), (703, 702, 456, 708), (704, 703, 708, 457), (705, 704, 457, 709), (706, 705, 709, 710), (199, 711, 712, 265), (265, 712, 714, 267), (267, 714, 715, 269), (269, 715, 716, 271), (325, 713, 711, 199), (271, 716, 717, 273), (273, 717, 718, 275), (275, 718, 719, 277), (277, 719, 720, 279), (279, 720, 721, 281), (281, 721, 722, 283), (283, 722, 723, 284), (284, 723, 724, 287), (287, 724, 725, 289), (289, 725, 726, 291), (291, 726, 727, 293), (293, 727, 728, 295), (295, 728, 729, 297), (297, 729, 730, 299), (299, 730, 731, 301), (301, 731, 732, 303), (303, 732, 733, 305), (305, 733, 734, 307), (307, 734, 735, 309), (309, 735, 736, 311), (311, 736, 737, 313), (313, 737, 738, 315), (315, 738, 739, 317), (317, 739, 740, 319), (319, 740, 741, 321), (321, 741, 742, 323), (323, 742, 713, 325), (201, 743, 744, 203), (203, 744, 746, 205), (261, 774, 745, 263), (259, 773, 774, 261), (257, 772, 773, 259), (255, 771, 772, 257), (253, 770, 771, 255), (251, 769, 770, 253), (249, 768, 769, 251), (247, 767, 768, 249), (245, 766, 767, 247), (243, 765, 766, 245), (241, 764, 765, 243), (239, 763, 764, 241), (237, 762, 763, 239), (235, 761, 762, 237), (233, 760, 761, 235), (231, 759, 760, 233), (229, 758, 759, 231), (227, 757, 758, 229), (225, 756, 757, 227), (223, 755, 756, 225), (221, 754, 755, 223), (219, 753, 754, 221), (217, 752, 753, 219), (215, 751, 752, 217), (213, 750, 751, 215), (211, 749, 750, 213), (209, 748, 749, 211), (207, 747, 748, 209), (205, 746, 747, 207), (263, 745, 743, 201)])
me_car.polygons.foreach_set('use_smooth', [True] * 703)
_uv = me_car.uv_layers.new(name='UVMap')
_uv.uv.foreach_set('vector', [0.4744, 0.2413, 0.5293, 0.251, 0.5268, 0.2648, 0.4737, 0.2562, 0.2185, 0.6913, 0.07922, 0.6519, 0.08864, 0.6177, 0.229, 0.659, 0.2198, 0.3014, 0.2955, 0.2851, 0.2683, 0.3844, 0.218, 0.3855, 0.4204, 0.6506, 0.4619, 0.6924, 0.4363, 0.7178, 0.3986, 0.6799, 0.6513, 0.5358, 0.7351, 0.5325, 0.7348, 0.5603, 0.6511, 0.5876, 0.1676, 0.8731, 0.1806, 0.8086, 0.2345, 0.823, 0.2229, 0.8878, 0.6517, 0.2018, 0.7373, 0.1773, 0.7448, 0.442, 0.6551, 0.3776, 0.6509, 0.1728, 0.7373, 0.1377, 0.7373, 0.1773, 0.6517, 0.2018, 0.1539, 0.1065, 0.1901, 0.1968, 0.06785, 0.2421, 0.03403, 0.1527, 0.2015, 0.2256, 0.07817, 0.2704, 0.06785, 0.2421, 0.1901, 0.1968, 0.4737, 0.2562, 0.5268, 0.2648, 0.5225, 0.415, 0.4735, 0.4182, 0.2253, 0.5282, 0.1667, 0.5151, 0.1528, 0.4101, 0.218, 0.3855, 0.229, 0.659, 0.08864, 0.6177, 0.1667, 0.5151, 0.2253, 0.5282, 0.7448, 0.442, 0.7373, 0.1773, 0.8325, 0.2444, 0.8368, 0.4114, 0.2852, 0.6607, 0.229, 0.659, 0.2253, 0.5282, 0.2694, 0.5345, 0.2694, 0.5345, 0.2253, 0.5282, 0.218, 0.3855, 0.2683, 0.3844, 0.3487, 0.2672, 0.4737, 0.2562, 0.4735, 0.4182, 0.3479, 0.4112, 0.2497, 0.2038, 0.2015, 0.2256, 0.1901, 0.1968, 0.2377, 0.1763, 0.2019, 0.08737, 0.2377, 0.1763, 0.1901, 0.1968, 0.1539, 0.1065, 0.02984, 0.8363, 0.04682, 0.7727, 0.1806, 0.8086, 0.1676, 0.8731, 0.3066, 0.6075, 0.4204, 0.6506, 0.3986, 0.6799, 0.2959, 0.6322, 0.1013, 0.3402, 0.2198, 0.3014, 0.218, 0.3855, 0.1528, 0.4101, 0.2723, 0.7052, 0.2185, 0.6913, 0.229, 0.659, 0.2852, 0.6607, 0.3476, 0.2561, 0.4744, 0.2413, 0.4737, 0.2562, 0.3487, 0.2672, 0.2959, 0.08381, 0.4125, 0.03289, 0.4272, 0.05512, 0.306, 0.1069, 0.2345, 0.823, 0.1806, 0.8086, 0.1985, 0.7496, 0.2526, 0.7639, 0.6571, 0.01657, 0.7039, 0.04284, 0.7268, 0.08782, 0.6559, 0.05805, 0.1806, 0.8086, 0.04682, 0.7727, 0.06288, 0.7127, 0.1985, 0.7496, 0.4125, 0.03289, 0.4479, 0.0002172, 0.4632, 0.01548, 0.4272, 0.05512, 0.306, 0.1069, 0.4272, 0.05512, 0.4744, 0.2413, 0.3476, 0.2561, 0.2526, 0.7639, 0.1985, 0.7496, 0.2185, 0.6913, 0.2723, 0.7052, 0.6559, 0.05805, 0.7268, 0.08782, 0.7373, 0.1377, 0.6509, 0.1728, 0.1985, 0.7496, 0.06288, 0.7127, 0.07922, 0.6519, 0.2185, 0.6913, 0.5074, 0.6093, 0.4204, 0.6506, 0.4745, 0.4641, 0.5173, 0.5463, 0.3479, 0.4112, 0.4735, 0.4182, 0.4745, 0.4641, 0.3448, 0.4524, 0.2955, 0.2851, 0.2198, 0.3014, 0.2155, 0.2674, 0.2553, 0.2358, 0.2198, 0.3014, 0.1013, 0.3402, 0.09088, 0.3077, 0.2155, 0.2674, 0.6551, 0.3776, 0.7448, 0.442, 0.7441, 0.5032, 0.6517, 0.4321, 0.4735, 0.4182, 0.5225, 0.415, 0.5271, 0.4521, 0.4745, 0.4641, 0.3448, 0.4524, 0.4745, 0.4641, 0.4204, 0.6506, 0.3066, 0.6075, 0.2553, 0.2358, 0.2155, 0.2674, 0.2015, 0.2256, 0.2497, 0.2038, 0.2155, 0.2674, 0.09088, 0.3077, 0.07817, 0.2704, 0.2015, 0.2256, 0.6517, 0.4321, 0.7441, 0.5032, 0.7351, 0.5325, 0.6513, 0.5358, 0.5074, 0.6093, 0.545, 0.6347, 0.4619, 0.6924, 0.4204, 0.6506, 0.5563, 0.5418, 0.5173, 0.5463, 0.4745, 0.4641, 0.5271, 0.4521, 0.5657, 0.3458, 0.6551, 0.3776, 0.6517, 0.4321, 0.5657, 0.3854, 0.5074, 0.6093, 0.5173, 0.5463, 0.5563, 0.5418, 0.545, 0.6347, 0.5651, 0.0002172, 0.6571, 0.01657, 0.6559, 0.05805, 0.5652, 0.0236, 0.0002174, 0.9475, 0.02984, 0.8363, 0.1676, 0.8731, 0.1405, 0.9848, 0.1676, 0.0002172, 0.2019, 0.08737, 0.1539, 0.1065, 0.1196, 0.01911, 0.1196, 0.01911, 0.1539, 0.1065, 0.03403, 0.1527, 0.0002172, 0.06557, 0.5656, 0.189, 0.6509, 0.1728, 0.6517, 0.2018, 0.5656, 0.2018, 0.5656, 0.2018, 0.6517, 0.2018, 0.6551, 0.3776, 0.5657, 0.3458, 0.1405, 0.9848, 0.1676, 0.8731, 0.2229, 0.8878, 0.1968, 0.9998, 0.5654, 0.5547, 0.6513, 0.5358, 0.6511, 0.5876, 0.5651, 0.5866, 0.4272, 0.05512, 0.5032, 0.09842, 0.5303, 0.162, 0.4744, 0.2413, 0.5373, 0.0764, 0.5646, 0.1678, 0.5303, 0.162, 0.5032, 0.09842, 0.5646, 0.1678, 0.5293, 0.251, 0.4744, 0.2413, 0.5303, 0.162, 0.5373, 0.0764, 0.5032, 0.09842, 0.4272, 0.05512, 0.4632, 0.01548, 0.4127, 0.8549, 0.404, 0.8585, 0.4003, 0.8466, 0.4067, 0.8439, 0.4498, 0.8852, 0.4373, 0.8698, 0.4476, 0.8595, 0.4628, 0.8721, 0.7034, 0.7652, 0.6942, 0.7477, 0.7062, 0.7396, 0.7187, 0.755, 0.4801, 0.8397, 0.4611, 0.8338, 0.4639, 0.8195, 0.4837, 0.8216, 0.6865, 0.7723, 0.6808, 0.7534, 0.6942, 0.7477, 0.7034, 0.7652, 0.4837, 0.8216, 0.4639, 0.8195, 0.4638, 0.8049, 0.4837, 0.8031, 0.6687, 0.7759, 0.6667, 0.7564, 0.6808, 0.7534, 0.6865, 0.7723, 0.4837, 0.8031, 0.4638, 0.8049, 0.461, 0.7906, 0.4801, 0.785, 0.6505, 0.776, 0.6523, 0.7566, 0.6667, 0.7564, 0.6687, 0.7759, 0.4801, 0.785, 0.461, 0.7906, 0.4553, 0.7772, 0.473, 0.7679, 0.6329, 0.7727, 0.638, 0.7541, 0.6523, 0.7566, 0.6505, 0.776, 0.473, 0.7679, 0.4553, 0.7772, 0.4471, 0.765, 0.4627, 0.7525, 0.6153, 0.7667, 0.6246, 0.7486, 0.638, 0.7541, 0.6329, 0.7727, 0.4627, 0.7525, 0.4471, 0.765, 0.4367, 0.7548, 0.4495, 0.7394, 0.5996, 0.7563, 0.6123, 0.7408, 0.6246, 0.7486, 0.6153, 0.7667, 0.4495, 0.7394, 0.4367, 0.7548, 0.4245, 0.7466, 0.4341, 0.7291, 0.5864, 0.7432, 0.6019, 0.7306, 0.6123, 0.7408, 0.5996, 0.7563, 0.4341, 0.7291, 0.4245, 0.7466, 0.4109, 0.741, 0.4169, 0.7219, 0.5761, 0.7279, 0.5936, 0.7185, 0.6019, 0.7306, 0.5864, 0.7432, 0.4169, 0.7219, 0.4109, 0.741, 0.3965, 0.7382, 0.3987, 0.7183, 0.5691, 0.711, 0.5878, 0.7052, 0.5936, 0.7185, 0.5761, 0.7279, 0.3987, 0.7183, 0.3965, 0.7382, 0.3819, 0.7383, 0.3801, 0.7182, 0.5654, 0.6932, 0.5847, 0.6911, 0.5878, 0.7052, 0.5691, 0.711, 0.3801, 0.7182, 0.3819, 0.7383, 0.3674, 0.7412, 0.3617, 0.7218, 0.5651, 0.6753, 0.5843, 0.6765, 0.5847, 0.6911, 0.5654, 0.6932, 0.3617, 0.7218, 0.3674, 0.7412, 0.3537, 0.7469, 0.3444, 0.7289, 0.5674, 0.6571, 0.5869, 0.6621, 0.5843, 0.6765, 0.5651, 0.6753, 0.3444, 0.7289, 0.3537, 0.7469, 0.3414, 0.7552, 0.3286, 0.7393, 0.5735, 0.6389, 0.5924, 0.6484, 0.5869, 0.6621, 0.5674, 0.6571, 0.3286, 0.7393, 0.3414, 0.7552, 0.3311, 0.7658, 0.3152, 0.7527, 0.5842, 0.6227, 0.6003, 0.6358, 0.5924, 0.6484, 0.5735, 0.6389, 0.3152, 0.7527, 0.3311, 0.7658, 0.3232, 0.7782, 0.3045, 0.7687, 0.5977, 0.6092, 0.6106, 0.6251, 0.6003, 0.6358, 0.5842, 0.6227, 0.3045, 0.7687, 0.3232, 0.7782, 0.3177, 0.7918, 0.2983, 0.7868, 0.6135, 0.5987, 0.6229, 0.6167, 0.6106, 0.6251, 0.5977, 0.6092, 0.2983, 0.7868, 0.3177, 0.7918, 0.3151, 0.8062, 0.2959, 0.8049, 0.6309, 0.5916, 0.6366, 0.611, 0.6229, 0.6167, 0.6135, 0.5987, 0.2959, 0.8049, 0.3151, 0.8062, 0.3155, 0.8208, 0.2961, 0.8229, 0.6493, 0.588, 0.651, 0.608, 0.6366, 0.611, 0.6309, 0.5916, 0.2961, 0.8229, 0.3155, 0.8208, 0.3185, 0.835, 0.2997, 0.8407, 0.6679, 0.5881, 0.6657, 0.6081, 0.651, 0.608, 0.6493, 0.588, 0.2997, 0.8407, 0.3185, 0.835, 0.3242, 0.8483, 0.3067, 0.8576, 0.6861, 0.5918, 0.6801, 0.6109, 0.6657, 0.6081, 0.6679, 0.5881, 0.3067, 0.8576, 0.3242, 0.8483, 0.3324, 0.8604, 0.3169, 0.873, 0.7032, 0.599, 0.6936, 0.6165, 0.6801, 0.6109, 0.6861, 0.5918, 0.3169, 0.873, 0.3324, 0.8604, 0.3429, 0.8706, 0.3301, 0.8862, 0.7186, 0.6093, 0.7058, 0.6246, 0.6936, 0.6165, 0.7032, 0.599, 0.3301, 0.8862, 0.3429, 0.8706, 0.3552, 0.8784, 0.3458, 0.8967, 0.7317, 0.6224, 0.7162, 0.6349, 0.7058, 0.6246, 0.7186, 0.6093, 0.3458, 0.8967, 0.3552, 0.8784, 0.3687, 0.8841, 0.3634, 0.9028, 0.7419, 0.6378, 0.7242, 0.647, 0.7162, 0.6349, 0.7317, 0.6224, 0.3634, 0.9028, 0.3687, 0.8841, 0.3831, 0.8866, 0.3813, 0.9062, 0.7489, 0.6549, 0.7298, 0.6604, 0.7242, 0.647, 0.7419, 0.6378, 0.3813, 0.9062, 0.3831, 0.8866, 0.3977, 0.8865, 0.3995, 0.9061, 0.7525, 0.673, 0.7327, 0.6747, 0.7298, 0.6604, 0.7489, 0.6549, 0.3995, 0.9061, 0.3977, 0.8865, 0.4119, 0.8835, 0.4175, 0.9025, 0.7187, 0.755, 0.7062, 0.7396, 0.7165, 0.7293, 0.7317, 0.742, 0.7525, 0.6914, 0.7327, 0.6893, 0.7327, 0.6747, 0.7525, 0.673, 0.4175, 0.9025, 0.4119, 0.8835, 0.4253, 0.8779, 0.4345, 0.8954, 0.8448, 0.7913, 0.856, 0.7934, 0.8664, 0.7976, 0.8759, 0.8038, 0.8839, 0.8117, 0.8902, 0.8211, 0.8946, 0.8315, 0.8968, 0.8426, 0.8969, 0.854, 0.8947, 0.8651, 0.8903, 0.8756, 0.8841, 0.8849, 0.8761, 0.8929, 0.8667, 0.8992, 0.8562, 0.9035, 0.845, 0.9057, 0.8337, 0.9058, 0.8226, 0.9037, 0.8122, 0.8994, 0.8027, 0.8932, 0.7948, 0.8853, 0.7885, 0.876, 0.7842, 0.8656, 0.782, 0.8546, 0.7819, 0.8434, 0.784, 0.8323, 0.7882, 0.8219, 0.7945, 0.8124, 0.8024, 0.8043, 0.8119, 0.798, 0.8223, 0.7936, 0.8335, 0.7914, 0.7489, 0.7095, 0.73, 0.7036, 0.7327, 0.6893, 0.7525, 0.6914, 0.4345, 0.8954, 0.4253, 0.8779, 0.4373, 0.8698, 0.4498, 0.8852, 0.6359, 0.6407, 0.6446, 0.637, 0.6484, 0.649, 0.6421, 0.6517, 0.8341, 0.732, 0.823, 0.7298, 0.8126, 0.7256, 0.8032, 0.7194, 0.7952, 0.7115, 0.7889, 0.7021, 0.7846, 0.6917, 0.7824, 0.6806, 0.7823, 0.6693, 0.7844, 0.6581, 0.7887, 0.6477, 0.795, 0.6383, 0.8029, 0.6303, 0.8123, 0.624, 0.8227, 0.6196, 0.8338, 0.6174, 0.8452, 0.6173, 0.8563, 0.6195, 0.8668, 0.6237, 0.8762, 0.63, 0.8842, 0.6379, 0.8905, 0.6472, 0.8948, 0.6576, 0.897, 0.6686, 0.8971, 0.6799, 0.895, 0.691, 0.8907, 0.7015, 0.8845, 0.7109, 0.8765, 0.719, 0.8671, 0.7254, 0.8566, 0.7297, 0.8455, 0.7319, 0.7419, 0.7266, 0.7244, 0.7171, 0.73, 0.7036, 0.7489, 0.7095, 0.6114, 0.688, 0.6134, 0.6971, 0.5992, 0.7016, 0.5966, 0.6896, 0.473, 0.8568, 0.4555, 0.8473, 0.4611, 0.8338, 0.4801, 0.8397, 0.4628, 0.8721, 0.4476, 0.8595, 0.4555, 0.8473, 0.473, 0.8568, 0.6134, 0.6971, 0.6171, 0.7056, 0.6041, 0.7127, 0.5992, 0.7016, 0.6723, 0.6368, 0.6631, 0.6351, 0.6646, 0.6201, 0.6767, 0.6224, 0.681, 0.6403, 0.6723, 0.6368, 0.6767, 0.6224, 0.688, 0.6271, 0.6131, 0.6694, 0.6114, 0.6786, 0.5964, 0.6774, 0.5986, 0.6653, 0.6954, 0.652, 0.6887, 0.6455, 0.6982, 0.6339, 0.7069, 0.6425, 0.6165, 0.6606, 0.6131, 0.6694, 0.5986, 0.6653, 0.6032, 0.6538, 0.7005, 0.6598, 0.6954, 0.652, 0.7069, 0.6425, 0.7137, 0.6527, 0.6217, 0.6527, 0.6165, 0.6606, 0.6032, 0.6538, 0.6099, 0.6434, 0.7041, 0.6684, 0.7005, 0.6598, 0.7137, 0.6527, 0.7184, 0.6641, 0.6282, 0.646, 0.6217, 0.6527, 0.6099, 0.6434, 0.6184, 0.6344, 0.706, 0.6775, 0.7041, 0.6684, 0.7184, 0.6641, 0.7208, 0.676, 0.6359, 0.6407, 0.6282, 0.646, 0.6184, 0.6344, 0.6287, 0.6275, 0.7059, 0.6869, 0.706, 0.6775, 0.7208, 0.676, 0.7208, 0.6883, 0.6446, 0.637, 0.6359, 0.6407, 0.6287, 0.6275, 0.6401, 0.6226, 0.7041, 0.696, 0.7059, 0.6869, 0.7208, 0.6883, 0.7184, 0.7003, 0.6538, 0.635, 0.6446, 0.637, 0.6401, 0.6226, 0.6522, 0.6201, 0.7006, 0.7047, 0.7041, 0.696, 0.7184, 0.7003, 0.7138, 0.7116, 0.6631, 0.6351, 0.6538, 0.635, 0.6522, 0.6201, 0.6646, 0.6201, 0.6955, 0.7124, 0.7006, 0.7047, 0.7138, 0.7116, 0.7072, 0.7218, 0.689, 0.7191, 0.6955, 0.7124, 0.7072, 0.7218, 0.6985, 0.7305, 0.6887, 0.6455, 0.681, 0.6403, 0.688, 0.6271, 0.6982, 0.6339, 0.6114, 0.6786, 0.6114, 0.688, 0.5966, 0.6896, 0.5964, 0.6774, 0.6223, 0.7132, 0.629, 0.7197, 0.6197, 0.7313, 0.611, 0.7228, 0.629, 0.7197, 0.6368, 0.7248, 0.63, 0.7379, 0.6197, 0.7313, 0.6368, 0.7248, 0.6454, 0.7282, 0.6413, 0.7425, 0.63, 0.7379, 0.6454, 0.7282, 0.6546, 0.73, 0.6532, 0.7447, 0.6413, 0.7425, 0.6546, 0.73, 0.6638, 0.7299, 0.6654, 0.7446, 0.6532, 0.7447, 0.6638, 0.7299, 0.6729, 0.7279, 0.6773, 0.7421, 0.6654, 0.7446, 0.6729, 0.7279, 0.6814, 0.7243, 0.6885, 0.7373, 0.6773, 0.7421, 0.6814, 0.7243, 0.689, 0.7191, 0.6985, 0.7305, 0.6885, 0.7373, 0.4271, 0.8429, 0.4323, 0.8351, 0.4449, 0.8417, 0.4383, 0.852, 0.6171, 0.7056, 0.6223, 0.7132, 0.611, 0.7228, 0.6041, 0.7127, 0.4323, 0.8351, 0.4358, 0.8263, 0.4496, 0.8305, 0.4449, 0.8417, 0.4205, 0.8496, 0.4271, 0.8429, 0.4383, 0.852, 0.4296, 0.8606, 0.4377, 0.8171, 0.4376, 0.8077, 0.4519, 0.8062, 0.4519, 0.8185, 0.4376, 0.8077, 0.4358, 0.7984, 0.4495, 0.7942, 0.4519, 0.8062, 0.4358, 0.7984, 0.4321, 0.7897, 0.4447, 0.7829, 0.4495, 0.7942, 0.4321, 0.7897, 0.4268, 0.7819, 0.4379, 0.7727, 0.4447, 0.7829, 0.4268, 0.7819, 0.42, 0.7753, 0.4291, 0.7641, 0.4379, 0.7727, 0.42, 0.7753, 0.4122, 0.7701, 0.4189, 0.7573, 0.4291, 0.7641, 0.4122, 0.7701, 0.4034, 0.7665, 0.4075, 0.7526, 0.4189, 0.7573, 0.4034, 0.7665, 0.394, 0.7647, 0.3954, 0.7502, 0.4075, 0.7526, 0.394, 0.7647, 0.3845, 0.7647, 0.383, 0.7503, 0.3954, 0.7502, 0.3845, 0.7647, 0.3752, 0.7666, 0.371, 0.7528, 0.383, 0.7503, 0.3752, 0.7666, 0.3664, 0.7702, 0.3596, 0.7575, 0.371, 0.7528, 0.3664, 0.7702, 0.3586, 0.7756, 0.3493, 0.7644, 0.3596, 0.7575, 0.3586, 0.7756, 0.3519, 0.7823, 0.3406, 0.7733, 0.3493, 0.7644, 0.3519, 0.7823, 0.3467, 0.7903, 0.3339, 0.7837, 0.3406, 0.7733, 0.3467, 0.7903, 0.3432, 0.7992, 0.3293, 0.7952, 0.3339, 0.7837, 0.3432, 0.7992, 0.3415, 0.8085, 0.3272, 0.8072, 0.3293, 0.7952, 0.3415, 0.8085, 0.3416, 0.8179, 0.3273, 0.8194, 0.3272, 0.8072, 0.3416, 0.8179, 0.3436, 0.8271, 0.3299, 0.8314, 0.3273, 0.8194, 0.3436, 0.8271, 0.3473, 0.8357, 0.3348, 0.8426, 0.3299, 0.8314, 0.3473, 0.8357, 0.3526, 0.8435, 0.3416, 0.8527, 0.3348, 0.8426, 0.3526, 0.8435, 0.3594, 0.85, 0.3504, 0.8612, 0.3416, 0.8527, 0.3594, 0.85, 0.3674, 0.8551, 0.3608, 0.8678, 0.3504, 0.8612, 0.3674, 0.8551, 0.3762, 0.8586, 0.3721, 0.8725, 0.3608, 0.8678, 0.3762, 0.8586, 0.3854, 0.8604, 0.3841, 0.8746, 0.3721, 0.8725, 0.3854, 0.8604, 0.3948, 0.8603, 0.3963, 0.8746, 0.3841, 0.8746, 0.3948, 0.8603, 0.404, 0.8585, 0.4083, 0.8721, 0.3963, 0.8746, 0.404, 0.8585, 0.4127, 0.8549, 0.4195, 0.8674, 0.4083, 0.8721, 0.4127, 0.8549, 0.4205, 0.8496, 0.4296, 0.8606, 0.4195, 0.8674, 0.4358, 0.8263, 0.4377, 0.8171, 0.4519, 0.8185, 0.4496, 0.8305, 0.6894, 0.6989, 0.6857, 0.7047, 0.681, 0.7096, 0.6753, 0.7134, 0.6691, 0.7161, 0.6624, 0.7174, 0.6556, 0.7175, 0.6489, 0.7161, 0.6425, 0.7136, 0.6368, 0.7098, 0.6318, 0.7051, 0.628, 0.6995, 0.6253, 0.6932, 0.624, 0.6865, 0.624, 0.6797, 0.6253, 0.6729, 0.6279, 0.6664, 0.6316, 0.6605, 0.6364, 0.6556, 0.6421, 0.6517, 0.6484, 0.649, 0.6552, 0.6476, 0.662, 0.6476, 0.6688, 0.649, 0.6752, 0.6515, 0.6809, 0.6553, 0.6858, 0.6601, 0.6896, 0.6657, 0.6921, 0.6721, 0.6934, 0.6788, 0.6934, 0.6857, 0.6919, 0.6925, 0.4211, 0.8293, 0.4173, 0.8351, 0.4124, 0.84, 0.4067, 0.8439, 0.4003, 0.8466, 0.3935, 0.8479, 0.3865, 0.8479, 0.3797, 0.8464, 0.3731, 0.8439, 0.3672, 0.8401, 0.3621, 0.8353, 0.3582, 0.8296, 0.3554, 0.8232, 0.354, 0.8164, 0.354, 0.8095, 0.3554, 0.8026, 0.358, 0.7961, 0.3618, 0.7902, 0.3667, 0.7852, 0.3725, 0.7814, 0.379, 0.7786, 0.3858, 0.7773, 0.3929, 0.7773, 0.3998, 0.7788, 0.4064, 0.7813, 0.4122, 0.7851, 0.4172, 0.79, 0.4211, 0.7958, 0.4238, 0.8022, 0.4252, 0.809, 0.4251, 0.8159, 0.4237, 0.8228, 0.4376, 0.8077, 0.4377, 0.8171, 0.4251, 0.8159, 0.4252, 0.809, 0.7059, 0.6869, 0.7041, 0.696, 0.6919, 0.6925, 0.6934, 0.6857, 0.4205, 0.8496, 0.4127, 0.8549, 0.4067, 0.8439, 0.4124, 0.84, 0.4358, 0.7984, 0.4376, 0.8077, 0.4252, 0.809, 0.4238, 0.8022, 0.6446, 0.637, 0.6538, 0.635, 0.6552, 0.6476, 0.6484, 0.649, 0.4271, 0.8429, 0.4205, 0.8496, 0.4124, 0.84, 0.4173, 0.8351, 0.4321, 0.7897, 0.4358, 0.7984, 0.4238, 0.8022, 0.4211, 0.7958, 0.7041, 0.696, 0.7006, 0.7047, 0.6894, 0.6989, 0.6919, 0.6925, 0.4268, 0.7819, 0.4321, 0.7897, 0.4211, 0.7958, 0.4172, 0.79, 0.6538, 0.635, 0.6631, 0.6351, 0.662, 0.6476, 0.6552, 0.6476, 0.42, 0.7753, 0.4268, 0.7819, 0.4172, 0.79, 0.4122, 0.7851, 0.7006, 0.7047, 0.6955, 0.7124, 0.6857, 0.7047, 0.6894, 0.6989, 0.4122, 0.7701, 0.42, 0.7753, 0.4122, 0.7851, 0.4064, 0.7813, 0.6631, 0.6351, 0.6723, 0.6368, 0.6688, 0.649, 0.662, 0.6476, 0.4034, 0.7665, 0.4122, 0.7701, 0.4064, 0.7813, 0.3998, 0.7788, 0.6171, 0.7056, 0.6134, 0.6971, 0.6253, 0.6932, 0.628, 0.6995, 0.394, 0.7647, 0.4034, 0.7665, 0.3998, 0.7788, 0.3929, 0.7773, 0.6223, 0.7132, 0.6171, 0.7056, 0.628, 0.6995, 0.6318, 0.7051, 0.3845, 0.7647, 0.394, 0.7647, 0.3929, 0.7773, 0.3858, 0.7773, 0.629, 0.7197, 0.6223, 0.7132, 0.6318, 0.7051, 0.6368, 0.7098, 0.3752, 0.7666, 0.3845, 0.7647, 0.3858, 0.7773, 0.379, 0.7786, 0.6368, 0.7248, 0.629, 0.7197, 0.6368, 0.7098, 0.6425, 0.7136, 0.3664, 0.7702, 0.3752, 0.7666, 0.379, 0.7786, 0.3725, 0.7814, 0.6454, 0.7282, 0.6368, 0.7248, 0.6425, 0.7136, 0.6489, 0.7161, 0.3586, 0.7756, 0.3664, 0.7702, 0.3725, 0.7814, 0.3667, 0.7852, 0.6546, 0.73, 0.6454, 0.7282, 0.6489, 0.7161, 0.6556, 0.7175, 0.6134, 0.6971, 0.6114, 0.688, 0.624, 0.6865, 0.6253, 0.6932, 0.3519, 0.7823, 0.3586, 0.7756, 0.3667, 0.7852, 0.3618, 0.7902, 0.6638, 0.7299, 0.6546, 0.73, 0.6556, 0.7175, 0.6624, 0.7174, 0.6723, 0.6368, 0.681, 0.6403, 0.6752, 0.6515, 0.6688, 0.649, 0.3467, 0.7903, 0.3519, 0.7823, 0.3618, 0.7902, 0.358, 0.7961, 0.6729, 0.7279, 0.6638, 0.7299, 0.6624, 0.7174, 0.6691, 0.7161, 0.6114, 0.688, 0.6114, 0.6786, 0.624, 0.6797, 0.624, 0.6865, 0.3432, 0.7992, 0.3467, 0.7903, 0.358, 0.7961, 0.3554, 0.8026, 0.6814, 0.7243, 0.6729, 0.7279, 0.6691, 0.7161, 0.6753, 0.7134, 0.681, 0.6403, 0.6887, 0.6455, 0.6809, 0.6553, 0.6752, 0.6515, 0.3415, 0.8085, 0.3432, 0.7992, 0.3554, 0.8026, 0.354, 0.8095, 0.689, 0.7191, 0.6814, 0.7243, 0.6753, 0.7134, 0.681, 0.7096, 0.6114, 0.6786, 0.6131, 0.6694, 0.6253, 0.6729, 0.624, 0.6797, 0.3416, 0.8179, 0.3415, 0.8085, 0.354, 0.8095, 0.354, 0.8164, 0.6955, 0.7124, 0.689, 0.7191, 0.681, 0.7096, 0.6857, 0.7047, 0.6887, 0.6455, 0.6954, 0.652, 0.6858, 0.6601, 0.6809, 0.6553, 0.3436, 0.8271, 0.3416, 0.8179, 0.354, 0.8164, 0.3554, 0.8232, 0.6131, 0.6694, 0.6165, 0.6606, 0.6279, 0.6664, 0.6253, 0.6729, 0.3473, 0.8357, 0.3436, 0.8271, 0.3554, 0.8232, 0.3582, 0.8296, 0.6954, 0.652, 0.7005, 0.6598, 0.6896, 0.6657, 0.6858, 0.6601, 0.3526, 0.8435, 0.3473, 0.8357, 0.3582, 0.8296, 0.3621, 0.8353, 0.6165, 0.6606, 0.6217, 0.6527, 0.6316, 0.6605, 0.6279, 0.6664, 0.3594, 0.85, 0.3526, 0.8435, 0.3621, 0.8353, 0.3672, 0.8401, 0.7005, 0.6598, 0.7041, 0.6684, 0.6921, 0.6721, 0.6896, 0.6657, 0.3674, 0.8551, 0.3594, 0.85, 0.3672, 0.8401, 0.3731, 0.8439, 0.6217, 0.6527, 0.6282, 0.646, 0.6364, 0.6556, 0.6316, 0.6605, 0.3762, 0.8586, 0.3674, 0.8551, 0.3731, 0.8439, 0.3797, 0.8464, 0.7041, 0.6684, 0.706, 0.6775, 0.6934, 0.6788, 0.6921, 0.6721, 0.3854, 0.8604, 0.3762, 0.8586, 0.3797, 0.8464, 0.3865, 0.8479, 0.4323, 0.8351, 0.4271, 0.8429, 0.4173, 0.8351, 0.4211, 0.8293, 0.6282, 0.646, 0.6359, 0.6407, 0.6421, 0.6517, 0.6364, 0.6556, 0.3948, 0.8603, 0.3854, 0.8604, 0.3865, 0.8479, 0.3935, 0.8479, 0.4358, 0.8263, 0.4323, 0.8351, 0.4211, 0.8293, 0.4237, 0.8228, 0.706, 0.6775, 0.7059, 0.6869, 0.6934, 0.6857, 0.6934, 0.6788, 0.404, 0.8585, 0.3948, 0.8603, 0.3935, 0.8479, 0.4003, 0.8466, 0.4377, 0.8171, 0.4358, 0.8263, 0.4237, 0.8228, 0.4251, 0.8159, 0.5878, 0.7052, 0.5847, 0.6911, 0.5966, 0.6896, 0.5992, 0.7016, 0.8458, 0.7802, 0.859, 0.7827, 0.856, 0.7934, 0.8448, 0.7913, 0.7789, 0.6426, 0.7864, 0.6313, 0.795, 0.6383, 0.7887, 0.6477, 0.4555, 0.8473, 0.4476, 0.8595, 0.4383, 0.852, 0.4449, 0.8417, 0.8926, 0.6308, 0.9002, 0.642, 0.8905, 0.6472, 0.8842, 0.6379, 0.859, 0.7827, 0.8716, 0.7878, 0.8664, 0.7976, 0.856, 0.7934, 0.6801, 0.6109, 0.6936, 0.6165, 0.688, 0.6271, 0.6767, 0.6224, 0.4611, 0.8338, 0.4555, 0.8473, 0.4449, 0.8417, 0.4496, 0.8305, 0.8716, 0.7878, 0.8829, 0.7952, 0.8759, 0.8038, 0.8664, 0.7976, 0.7738, 0.6551, 0.7789, 0.6426, 0.7887, 0.6477, 0.7844, 0.6581, 0.4639, 0.8195, 0.4611, 0.8338, 0.4496, 0.8305, 0.4519, 0.8185, 0.5847, 0.6911, 0.5843, 0.6765, 0.5964, 0.6774, 0.5966, 0.6896, 0.8829, 0.7952, 0.8924, 0.8047, 0.8839, 0.8117, 0.8759, 0.8038, 0.4638, 0.8049, 0.4639, 0.8195, 0.4519, 0.8185, 0.4519, 0.8062, 0.8831, 0.6213, 0.8926, 0.6308, 0.8842, 0.6379, 0.8762, 0.63, 0.8924, 0.8047, 0.9, 0.8159, 0.8902, 0.8211, 0.8839, 0.8117, 0.6936, 0.6165, 0.7058, 0.6246, 0.6982, 0.6339, 0.688, 0.6271, 0.461, 0.7906, 0.4638, 0.8049, 0.4519, 0.8062, 0.4495, 0.7942, 0.9, 0.8159, 0.9052, 0.8284, 0.8946, 0.8315, 0.8902, 0.8211, 0.7712, 0.6683, 0.7738, 0.6551, 0.7844, 0.6581, 0.7823, 0.6693, 0.4553, 0.7772, 0.461, 0.7906, 0.4495, 0.7942, 0.4447, 0.7829, 0.5843, 0.6765, 0.5869, 0.6621, 0.5986, 0.6653, 0.5964, 0.6774, 0.9052, 0.8284, 0.9079, 0.8416, 0.8968, 0.8426, 0.8946, 0.8315, 0.4471, 0.765, 0.4553, 0.7772, 0.4447, 0.7829, 0.4379, 0.7727, 0.8719, 0.6139, 0.8831, 0.6213, 0.8762, 0.63, 0.8668, 0.6237, 0.9079, 0.8416, 0.9079, 0.855, 0.8969, 0.854, 0.8968, 0.8426, 0.7058, 0.6246, 0.7162, 0.6349, 0.7069, 0.6425, 0.6982, 0.6339, 0.4367, 0.7548, 0.4471, 0.765, 0.4379, 0.7727, 0.4291, 0.7641, 0.9079, 0.855, 0.9053, 0.8682, 0.8947, 0.8651, 0.8969, 0.854, 0.7713, 0.6817, 0.7712, 0.6683, 0.7823, 0.6693, 0.7824, 0.6806, 0.4245, 0.7466, 0.4367, 0.7548, 0.4291, 0.7641, 0.4189, 0.7573, 0.5869, 0.6621, 0.5924, 0.6484, 0.6032, 0.6538, 0.5986, 0.6653, 0.9053, 0.8682, 0.9002, 0.8807, 0.8903, 0.8756, 0.8947, 0.8651, 0.4109, 0.741, 0.4245, 0.7466, 0.4189, 0.7573, 0.4075, 0.7526, 0.8594, 0.6088, 0.8719, 0.6139, 0.8668, 0.6237, 0.8563, 0.6195, 0.9002, 0.8807, 0.8927, 0.892, 0.8841, 0.8849, 0.8903, 0.8756, 0.7162, 0.6349, 0.7242, 0.647, 0.7137, 0.6527, 0.7069, 0.6425, 0.3965, 0.7382, 0.4109, 0.741, 0.4075, 0.7526, 0.3954, 0.7502, 0.8927, 0.892, 0.8831, 0.9015, 0.8761, 0.8929, 0.8841, 0.8849, 0.774, 0.6949, 0.7713, 0.6817, 0.7824, 0.6806, 0.7846, 0.6917, 0.3819, 0.7383, 0.3965, 0.7382, 0.3954, 0.7502, 0.383, 0.7503, 0.5924, 0.6484, 0.6003, 0.6358, 0.6099, 0.6434, 0.6032, 0.6538, 0.8831, 0.9015, 0.8718, 0.909, 0.8667, 0.8992, 0.8761, 0.8929, 0.3674, 0.7412, 0.3819, 0.7383, 0.383, 0.7503, 0.371, 0.7528, 0.8462, 0.6063, 0.8594, 0.6088, 0.8563, 0.6195, 0.8452, 0.6173, 0.8718, 0.909, 0.8594, 0.9142, 0.8562, 0.9035, 0.8667, 0.8992, 0.7242, 0.647, 0.7298, 0.6604, 0.7184, 0.6641, 0.7137, 0.6527, 0.3537, 0.7469, 0.3674, 0.7412, 0.371, 0.7528, 0.3596, 0.7575, 0.8594, 0.9142, 0.8462, 0.9168, 0.845, 0.9057, 0.8562, 0.9035, 0.7791, 0.7073, 0.774, 0.6949, 0.7846, 0.6917, 0.7889, 0.7021, 0.3414, 0.7552, 0.3537, 0.7469, 0.3596, 0.7575, 0.3493, 0.7644, 0.6003, 0.6358, 0.6106, 0.6251, 0.6184, 0.6344, 0.6099, 0.6434, 0.8462, 0.9168, 0.8326, 0.9168, 0.8337, 0.9058, 0.845, 0.9057, 0.3311, 0.7658, 0.3414, 0.7552, 0.3493, 0.7644, 0.3406, 0.7733, 0.8328, 0.6063, 0.8462, 0.6063, 0.8452, 0.6173, 0.8338, 0.6174, 0.8326, 0.9168, 0.8194, 0.9143, 0.8226, 0.9037, 0.8337, 0.9058, 0.7298, 0.6604, 0.7327, 0.6747, 0.7208, 0.676, 0.7184, 0.6641, 0.3232, 0.7782, 0.3311, 0.7658, 0.3406, 0.7733, 0.3339, 0.7837, 0.8194, 0.9143, 0.807, 0.9092, 0.8122, 0.8994, 0.8226, 0.9037, 0.7866, 0.7185, 0.7791, 0.7073, 0.7889, 0.7021, 0.7952, 0.7115, 0.3177, 0.7918, 0.3232, 0.7782, 0.3339, 0.7837, 0.3293, 0.7952, 0.6106, 0.6251, 0.6229, 0.6167, 0.6287, 0.6275, 0.6184, 0.6344, 0.807, 0.9092, 0.7958, 0.9018, 0.8027, 0.8932, 0.8122, 0.8994, 0.3151, 0.8062, 0.3177, 0.7918, 0.3293, 0.7952, 0.3272, 0.8072, 0.8196, 0.609, 0.8328, 0.6063, 0.8338, 0.6174, 0.8227, 0.6196, 0.7958, 0.9018, 0.7863, 0.8923, 0.7948, 0.8853, 0.8027, 0.8932, 0.7327, 0.6747, 0.7327, 0.6893, 0.7208, 0.6883, 0.7208, 0.676, 0.3155, 0.8208, 0.3151, 0.8062, 0.3272, 0.8072, 0.3273, 0.8194, 0.7863, 0.8923, 0.7789, 0.8812, 0.7885, 0.876, 0.7948, 0.8853, 0.7962, 0.728, 0.7866, 0.7185, 0.7952, 0.7115, 0.8032, 0.7194, 0.3185, 0.835, 0.3155, 0.8208, 0.3273, 0.8194, 0.3299, 0.8314, 0.6229, 0.6167, 0.6366, 0.611, 0.6401, 0.6226, 0.6287, 0.6275, 0.7789, 0.8812, 0.7737, 0.8689, 0.7842, 0.8656, 0.7885, 0.876, 0.3242, 0.8483, 0.3185, 0.835, 0.3299, 0.8314, 0.3348, 0.8426, 0.8071, 0.6141, 0.8196, 0.609, 0.8227, 0.6196, 0.8123, 0.624, 0.7737, 0.8689, 0.7711, 0.8558, 0.782, 0.8546, 0.7842, 0.8656, 0.7327, 0.6893, 0.73, 0.7036, 0.7184, 0.7003, 0.7208, 0.6883, 0.3324, 0.8604, 0.3242, 0.8483, 0.3348, 0.8426, 0.3416, 0.8527, 0.7711, 0.8558, 0.7709, 0.8424, 0.7819, 0.8434, 0.782, 0.8546, 0.8074, 0.7354, 0.7962, 0.728, 0.8032, 0.7194, 0.8126, 0.7256, 0.3429, 0.8706, 0.3324, 0.8604, 0.3416, 0.8527, 0.3504, 0.8612, 0.6366, 0.611, 0.651, 0.608, 0.6522, 0.6201, 0.6401, 0.6226, 0.7709, 0.8424, 0.7733, 0.8292, 0.784, 0.8323, 0.7819, 0.8434, 0.3552, 0.8784, 0.3429, 0.8706, 0.3504, 0.8612, 0.3608, 0.8678, 0.7959, 0.6217, 0.8071, 0.6141, 0.8123, 0.624, 0.8029, 0.6303, 0.7733, 0.8292, 0.7785, 0.8168, 0.7882, 0.8219, 0.784, 0.8323, 0.73, 0.7036, 0.7244, 0.7171, 0.7138, 0.7116, 0.7184, 0.7003, 0.3687, 0.8841, 0.3552, 0.8784, 0.3608, 0.8678, 0.3721, 0.8725, 0.7785, 0.8168, 0.7858, 0.8054, 0.7945, 0.8124, 0.7882, 0.8219, 0.8198, 0.7405, 0.8074, 0.7354, 0.8126, 0.7256, 0.823, 0.7298, 0.3831, 0.8866, 0.3687, 0.8841, 0.3721, 0.8725, 0.3841, 0.8746, 0.651, 0.608, 0.6657, 0.6081, 0.6646, 0.6201, 0.6522, 0.6201, 0.7858, 0.8054, 0.7953, 0.7958, 0.8024, 0.8043, 0.7945, 0.8124, 0.3977, 0.8865, 0.3831, 0.8866, 0.3841, 0.8746, 0.3963, 0.8746, 0.7864, 0.6313, 0.7959, 0.6217, 0.8029, 0.6303, 0.795, 0.6383, 0.7953, 0.7958, 0.8065, 0.7882, 0.8119, 0.798, 0.8024, 0.8043, 0.4119, 0.8835, 0.3977, 0.8865, 0.3963, 0.8746, 0.4083, 0.8721, 0.8065, 0.7882, 0.819, 0.783, 0.8223, 0.7936, 0.8119, 0.798, 0.7244, 0.7171, 0.7165, 0.7293, 0.7072, 0.7218, 0.7138, 0.7116, 0.4253, 0.8779, 0.4119, 0.8835, 0.4083, 0.8721, 0.4195, 0.8674, 0.6657, 0.6081, 0.6801, 0.6109, 0.6767, 0.6224, 0.6646, 0.6201, 0.819, 0.783, 0.8323, 0.7803, 0.8335, 0.7914, 0.8223, 0.7936, 0.8331, 0.7431, 0.8198, 0.7405, 0.823, 0.7298, 0.8341, 0.732, 0.4373, 0.8698, 0.4253, 0.8779, 0.4195, 0.8674, 0.4296, 0.8606, 0.8323, 0.7803, 0.8458, 0.7802, 0.8448, 0.7913, 0.8335, 0.7914, 0.4476, 0.8595, 0.4373, 0.8698, 0.4296, 0.8606, 0.4383, 0.852, 0.9002, 0.642, 0.9053, 0.6543, 0.8948, 0.6576, 0.8905, 0.6472, 0.5936, 0.7185, 0.5878, 0.7052, 0.5992, 0.7016, 0.6041, 0.7127, 0.9053, 0.6543, 0.908, 0.6675, 0.897, 0.6686, 0.8948, 0.6576, 0.6019, 0.7306, 0.5936, 0.7185, 0.6041, 0.7127, 0.611, 0.7228, 0.908, 0.6675, 0.9081, 0.6809, 0.8971, 0.6799, 0.897, 0.6686, 0.6123, 0.7408, 0.6019, 0.7306, 0.611, 0.7228, 0.6197, 0.7313, 0.9081, 0.6809, 0.9057, 0.6942, 0.895, 0.691, 0.8971, 0.6799, 0.6246, 0.7486, 0.6123, 0.7408, 0.6197, 0.7313, 0.63, 0.7379, 0.9057, 0.6942, 0.9005, 0.7066, 0.8907, 0.7015, 0.895, 0.691, 0.638, 0.7541, 0.6246, 0.7486, 0.63, 0.7379, 0.6413, 0.7425, 0.9005, 0.7066, 0.8931, 0.718, 0.8845, 0.7109, 0.8907, 0.7015, 0.6523, 0.7566, 0.638, 0.7541, 0.6413, 0.7425, 0.6532, 0.7447, 0.8931, 0.718, 0.8836, 0.7276, 0.8765, 0.719, 0.8845, 0.7109, 0.6667, 0.7564, 0.6523, 0.7566, 0.6532, 0.7447, 0.6654, 0.7446, 0.8836, 0.7276, 0.8723, 0.7352, 0.8671, 0.7254, 0.8765, 0.719, 0.6808, 0.7534, 0.6667, 0.7564, 0.6654, 0.7446, 0.6773, 0.7421, 0.8723, 0.7352, 0.8599, 0.7404, 0.8566, 0.7297, 0.8671, 0.7254, 0.6942, 0.7477, 0.6808, 0.7534, 0.6773, 0.7421, 0.6885, 0.7373, 0.8599, 0.7404, 0.8466, 0.743, 0.8455, 0.7319, 0.8566, 0.7297, 0.7062, 0.7396, 0.6942, 0.7477, 0.6885, 0.7373, 0.6985, 0.7305, 0.8466, 0.743, 0.8331, 0.7431, 0.8341, 0.732, 0.8455, 0.7319, 0.7165, 0.7293, 0.7062, 0.7396, 0.6985, 0.7305, 0.7072, 0.7218, 0.7317, 0.742, 0.7165, 0.7293, 0.7244, 0.7171, 0.7419, 0.7266, 0.5179, 0.7521, 0.5184, 0.7463, 0.5195, 0.7465, 0.5209, 0.7206, 0.5211, 0.7182, 0.5276, 0.7195, 0.5269, 0.7217, 0.5206, 0.7233, 0.5209, 0.7206, 0.5269, 0.7217, 0.5261, 0.7244, 0.5203, 0.7267, 0.5206, 0.7233, 0.5261, 0.7244, 0.5252, 0.7277, 0.5199, 0.7308, 0.5203, 0.7267, 0.5252, 0.7277, 0.524, 0.7316, 0.5194, 0.7355, 0.5199, 0.7308, 0.524, 0.7316, 0.5226, 0.7361, 0.5189, 0.7407, 0.5194, 0.7355, 0.5226, 0.7361, 0.5211, 0.7412, 0.5184, 0.7463, 0.5189, 0.7407, 0.5211, 0.7412, 0.5195, 0.7465, 0.5195, 0.7465, 0.5211, 0.7412, 0.5232, 0.742, 0.5206, 0.747, 0.5179, 0.7521, 0.5195, 0.7465, 0.5206, 0.747, 0.5269, 0.7217, 0.5276, 0.7195, 0.5338, 0.722, 0.5327, 0.7241, 0.5261, 0.7244, 0.5269, 0.7217, 0.5327, 0.7241, 0.5314, 0.7266, 0.5252, 0.7277, 0.5261, 0.7244, 0.5314, 0.7266, 0.5298, 0.7296, 0.524, 0.7316, 0.5252, 0.7277, 0.5298, 0.7296, 0.5278, 0.7332, 0.5226, 0.7361, 0.524, 0.7316, 0.5278, 0.7332, 0.5256, 0.7374, 0.5211, 0.7412, 0.5226, 0.7361, 0.5256, 0.7374, 0.5232, 0.742, 0.5298, 0.7296, 0.5314, 0.7266, 0.5361, 0.7297, 0.5339, 0.7323, 0.5278, 0.7332, 0.5298, 0.7296, 0.5339, 0.7323, 0.5313, 0.7355, 0.5256, 0.7374, 0.5278, 0.7332, 0.5313, 0.7355, 0.5283, 0.7392, 0.5232, 0.742, 0.5256, 0.7374, 0.5283, 0.7392, 0.525, 0.7432, 0.5206, 0.747, 0.5232, 0.742, 0.525, 0.7432, 0.5215, 0.7476, 0.5179, 0.7521, 0.5206, 0.747, 0.5215, 0.7476, 0.5327, 0.7241, 0.5338, 0.722, 0.5393, 0.7257, 0.5378, 0.7275, 0.5314, 0.7266, 0.5327, 0.7241, 0.5378, 0.7275, 0.5361, 0.7297, 0.5215, 0.7476, 0.525, 0.7432, 0.5266, 0.7448, 0.5223, 0.7484, 0.5179, 0.7521, 0.5215, 0.7476, 0.5223, 0.7484, 0.5378, 0.7275, 0.5393, 0.7257, 0.5441, 0.7304, 0.5422, 0.7319, 0.5361, 0.7297, 0.5378, 0.7275, 0.5422, 0.7319, 0.5401, 0.7337, 0.5339, 0.7323, 0.5361, 0.7297, 0.5401, 0.7337, 0.5375, 0.7358, 0.5313, 0.7355, 0.5339, 0.7323, 0.5375, 0.7358, 0.5343, 0.7385, 0.5283, 0.7392, 0.5313, 0.7355, 0.5343, 0.7385, 0.5307, 0.7415, 0.525, 0.7432, 0.5283, 0.7392, 0.5307, 0.7415, 0.5266, 0.7448, 0.5343, 0.7385, 0.5375, 0.7358, 0.5403, 0.74, 0.5366, 0.7419, 0.5307, 0.7415, 0.5343, 0.7385, 0.5366, 0.7419, 0.5325, 0.7442, 0.5266, 0.7448, 0.5307, 0.7415, 0.5325, 0.7442, 0.5279, 0.7467, 0.5223, 0.7484, 0.5266, 0.7448, 0.5279, 0.7467, 0.523, 0.7493, 0.5179, 0.7521, 0.5223, 0.7484, 0.523, 0.7493, 0.5422, 0.7319, 0.5441, 0.7304, 0.5478, 0.736, 0.5457, 0.7371, 0.5401, 0.7337, 0.5422, 0.7319, 0.5457, 0.7371, 0.5433, 0.7384, 0.5375, 0.7358, 0.5401, 0.7337, 0.5433, 0.7384, 0.5403, 0.74, 0.5179, 0.7521, 0.523, 0.7493, 0.5234, 0.7504, 0.5457, 0.7371, 0.5478, 0.736, 0.5503, 0.7421, 0.5481, 0.7428, 0.5433, 0.7384, 0.5457, 0.7371, 0.5481, 0.7428, 0.5454, 0.7436, 0.5403, 0.74, 0.5433, 0.7384, 0.5454, 0.7436, 0.5422, 0.7446, 0.5366, 0.7419, 0.5403, 0.74, 0.5422, 0.7446, 0.5383, 0.7458, 0.5325, 0.7442, 0.5366, 0.7419, 0.5383, 0.7458, 0.5337, 0.7472, 0.5279, 0.7467, 0.5325, 0.7442, 0.5337, 0.7472, 0.5287, 0.7487, 0.523, 0.7493, 0.5279, 0.7467, 0.5287, 0.7487, 0.5234, 0.7504, 0.5337, 0.7472, 0.5383, 0.7458, 0.5391, 0.7499, 0.5344, 0.7504, 0.5287, 0.7487, 0.5337, 0.7472, 0.5344, 0.7504, 0.5292, 0.7509, 0.5234, 0.7504, 0.5287, 0.7487, 0.5292, 0.7509, 0.5236, 0.7515, 0.5179, 0.7521, 0.5234, 0.7504, 0.5236, 0.7515, 0.5481, 0.7428, 0.5503, 0.7421, 0.5516, 0.7486, 0.5493, 0.7488, 0.5454, 0.7436, 0.5481, 0.7428, 0.5493, 0.7488, 0.5465, 0.7491, 0.5422, 0.7446, 0.5454, 0.7436, 0.5465, 0.7491, 0.5432, 0.7495, 0.5383, 0.7458, 0.5422, 0.7446, 0.5432, 0.7495, 0.5391, 0.7499, 0.5493, 0.7488, 0.5516, 0.7486, 0.5516, 0.7552, 0.5493, 0.755, 0.5465, 0.7491, 0.5493, 0.7488, 0.5493, 0.755, 0.5466, 0.7547, 0.5432, 0.7495, 0.5465, 0.7491, 0.5466, 0.7547, 0.5432, 0.7544, 0.5391, 0.7499, 0.5432, 0.7495, 0.5432, 0.7544, 0.5391, 0.7541, 0.5344, 0.7504, 0.5391, 0.7499, 0.5391, 0.7541, 0.5344, 0.7536, 0.5292, 0.7509, 0.5344, 0.7504, 0.5344, 0.7536, 0.5292, 0.7531, 0.5236, 0.7515, 0.5292, 0.7509, 0.5292, 0.7531, 0.5236, 0.7526, 0.5179, 0.7521, 0.5236, 0.7515, 0.5236, 0.7526, 0.5344, 0.7536, 0.5391, 0.7541, 0.5383, 0.7581, 0.5338, 0.7568, 0.5292, 0.7531, 0.5344, 0.7536, 0.5338, 0.7568, 0.5288, 0.7553, 0.5236, 0.7526, 0.5292, 0.7531, 0.5288, 0.7553, 0.5234, 0.7537, 0.5179, 0.7521, 0.5236, 0.7526, 0.5234, 0.7537, 0.5493, 0.755, 0.5516, 0.7552, 0.5504, 0.7617, 0.5481, 0.7611, 0.5466, 0.7547, 0.5493, 0.755, 0.5481, 0.7611, 0.5455, 0.7603, 0.5432, 0.7544, 0.5466, 0.7547, 0.5455, 0.7603, 0.5422, 0.7593, 0.5391, 0.7541, 0.5432, 0.7544, 0.5422, 0.7593, 0.5383, 0.7581, 0.5455, 0.7603, 0.5481, 0.7611, 0.5458, 0.7668, 0.5434, 0.7655, 0.5422, 0.7593, 0.5455, 0.7603, 0.5434, 0.7655, 0.5404, 0.7639, 0.5383, 0.7581, 0.5422, 0.7593, 0.5404, 0.7639, 0.5367, 0.762, 0.5338, 0.7568, 0.5383, 0.7581, 0.5367, 0.762, 0.5326, 0.7598, 0.5288, 0.7553, 0.5338, 0.7568, 0.5326, 0.7598, 0.5279, 0.7574, 0.5234, 0.7537, 0.5288, 0.7553, 0.5279, 0.7574, 0.523, 0.7548, 0.5179, 0.7521, 0.5234, 0.7537, 0.523, 0.7548, 0.5481, 0.7611, 0.5504, 0.7617, 0.5479, 0.7679, 0.5458, 0.7668, 0.5279, 0.7574, 0.5326, 0.7598, 0.5308, 0.7625, 0.5267, 0.7592, 0.523, 0.7548, 0.5279, 0.7574, 0.5267, 0.7592, 0.5224, 0.7557, 0.5179, 0.7521, 0.523, 0.7548, 0.5224, 0.7557, 0.5458, 0.7668, 0.5479, 0.7679, 0.5442, 0.7734, 0.5424, 0.772, 0.5434, 0.7655, 0.5458, 0.7668, 0.5424, 0.772, 0.5403, 0.7702, 0.5404, 0.7639, 0.5434, 0.7655, 0.5403, 0.7702, 0.5376, 0.7681, 0.5367, 0.762, 0.5404, 0.7639, 0.5376, 0.7681, 0.5344, 0.7655, 0.5326, 0.7598, 0.5367, 0.762, 0.5344, 0.7655, 0.5308, 0.7625, 0.5403, 0.7702, 0.5424, 0.772, 0.5381, 0.7764, 0.5363, 0.7742, 0.5376, 0.7681, 0.5403, 0.7702, 0.5363, 0.7742, 0.5341, 0.7716, 0.5344, 0.7655, 0.5376, 0.7681, 0.5341, 0.7716, 0.5315, 0.7685, 0.5308, 0.7625, 0.5344, 0.7655, 0.5315, 0.7685, 0.5285, 0.7648, 0.5267, 0.7592, 0.5308, 0.7625, 0.5285, 0.7648, 0.5251, 0.7608, 0.5224, 0.7557, 0.5267, 0.7592, 0.5251, 0.7608, 0.5216, 0.7565, 0.5179, 0.7521, 0.5224, 0.7557, 0.5216, 0.7565, 0.5424, 0.772, 0.5442, 0.7734, 0.5396, 0.7782, 0.5381, 0.7764, 0.5251, 0.7608, 0.5285, 0.7648, 0.5258, 0.7667, 0.5233, 0.7621, 0.5216, 0.7565, 0.5251, 0.7608, 0.5233, 0.7621, 0.5206, 0.7571, 0.5179, 0.7521, 0.5216, 0.7565, 0.5206, 0.7571, 0.5381, 0.7764, 0.5396, 0.7782, 0.5341, 0.7819, 0.5329, 0.7799, 0.5363, 0.7742, 0.5381, 0.7764, 0.5329, 0.7799, 0.5316, 0.7774, 0.5341, 0.7716, 0.5363, 0.7742, 0.5316, 0.7774, 0.53, 0.7744, 0.5315, 0.7685, 0.5341, 0.7716, 0.53, 0.7744, 0.528, 0.7708, 0.5285, 0.7648, 0.5315, 0.7685, 0.528, 0.7708, 0.5258, 0.7667, 0.53, 0.7744, 0.5316, 0.7774, 0.5264, 0.7796, 0.5254, 0.7764, 0.528, 0.7708, 0.53, 0.7744, 0.5254, 0.7764, 0.5242, 0.7724, 0.5258, 0.7667, 0.528, 0.7708, 0.5242, 0.7724, 0.5228, 0.7679, 0.5233, 0.7621, 0.5258, 0.7667, 0.5228, 0.7679, 0.5212, 0.7629, 0.5206, 0.7571, 0.5233, 0.7621, 0.5212, 0.7629, 0.5196, 0.7576, 0.5179, 0.7521, 0.5206, 0.7571, 0.5196, 0.7576, 0.5329, 0.7799, 0.5341, 0.7819, 0.5279, 0.7845, 0.5272, 0.7823, 0.5316, 0.7774, 0.5329, 0.7799, 0.5272, 0.7823, 0.5264, 0.7796, 0.5196, 0.7576, 0.5212, 0.7629, 0.5191, 0.7634, 0.5185, 0.7578, 0.5179, 0.7521, 0.5196, 0.7576, 0.5185, 0.7578, 0.5272, 0.7823, 0.5279, 0.7845, 0.5214, 0.7858, 0.5212, 0.7835, 0.5264, 0.7796, 0.5272, 0.7823, 0.5212, 0.7835, 0.5209, 0.7808, 0.5254, 0.7764, 0.5264, 0.7796, 0.5209, 0.7808, 0.5205, 0.7774, 0.5242, 0.7724, 0.5254, 0.7764, 0.5205, 0.7774, 0.5201, 0.7733, 0.5228, 0.7679, 0.5242, 0.7724, 0.5201, 0.7733, 0.5196, 0.7686, 0.5212, 0.7629, 0.5228, 0.7679, 0.5196, 0.7686, 0.5191, 0.7634, 0.5201, 0.7733, 0.5205, 0.7774, 0.5155, 0.7774, 0.5159, 0.7733, 0.5196, 0.7686, 0.5201, 0.7733, 0.5159, 0.7733, 0.5163, 0.7686, 0.5191, 0.7634, 0.5196, 0.7686, 0.5163, 0.7686, 0.5168, 0.7634, 0.5185, 0.7578, 0.5191, 0.7634, 0.5168, 0.7634, 0.5173, 0.7578, 0.5179, 0.7521, 0.5185, 0.7578, 0.5173, 0.7578, 0.5212, 0.7835, 0.5214, 0.7858, 0.5148, 0.7859, 0.515, 0.7836, 0.5209, 0.7808, 0.5212, 0.7835, 0.515, 0.7836, 0.5152, 0.7808, 0.5205, 0.7774, 0.5209, 0.7808, 0.5152, 0.7808, 0.5155, 0.7774, 0.5179, 0.7521, 0.5173, 0.7578, 0.5162, 0.7576, 0.515, 0.7836, 0.5148, 0.7859, 0.5082, 0.7847, 0.5089, 0.7824, 0.5152, 0.7808, 0.515, 0.7836, 0.5089, 0.7824, 0.5097, 0.7797, 0.5155, 0.7774, 0.5152, 0.7808, 0.5097, 0.7797, 0.5106, 0.7765, 0.5159, 0.7733, 0.5155, 0.7774, 0.5106, 0.7765, 0.5118, 0.7725, 0.5163, 0.7686, 0.5159, 0.7733, 0.5118, 0.7725, 0.5131, 0.768, 0.5168, 0.7634, 0.5163, 0.7686, 0.5131, 0.768, 0.5146, 0.763, 0.5173, 0.7578, 0.5168, 0.7634, 0.5146, 0.763, 0.5162, 0.7576, 0.5118, 0.7725, 0.5106, 0.7765, 0.506, 0.7746, 0.5079, 0.7709, 0.5131, 0.768, 0.5118, 0.7725, 0.5079, 0.7709, 0.5101, 0.7668, 0.5146, 0.763, 0.5131, 0.768, 0.5101, 0.7668, 0.5126, 0.7621, 0.5162, 0.7576, 0.5146, 0.763, 0.5126, 0.7621, 0.5152, 0.7572, 0.5179, 0.7521, 0.5162, 0.7576, 0.5152, 0.7572, 0.5089, 0.7824, 0.5082, 0.7847, 0.502, 0.7821, 0.5031, 0.78, 0.5097, 0.7797, 0.5089, 0.7824, 0.5031, 0.78, 0.5044, 0.7776, 0.5106, 0.7765, 0.5097, 0.7797, 0.5044, 0.7776, 0.506, 0.7746, 0.5179, 0.7521, 0.5152, 0.7572, 0.5142, 0.7566, 0.5031, 0.78, 0.502, 0.7821, 0.4964, 0.7784, 0.4979, 0.7766, 0.5044, 0.7776, 0.5031, 0.78, 0.4979, 0.7766, 0.4997, 0.7745, 0.506, 0.7746, 0.5044, 0.7776, 0.4997, 0.7745, 0.5018, 0.7718, 0.5079, 0.7709, 0.506, 0.7746, 0.5018, 0.7718, 0.5044, 0.7686, 0.5101, 0.7668, 0.5079, 0.7709, 0.5044, 0.7686, 0.5074, 0.765, 0.5126, 0.7621, 0.5101, 0.7668, 0.5074, 0.765, 0.5107, 0.7609, 0.5152, 0.7572, 0.5126, 0.7621, 0.5107, 0.7609, 0.5142, 0.7566, 0.5074, 0.765, 0.5044, 0.7686, 0.5015, 0.7657, 0.5051, 0.7627, 0.5107, 0.7609, 0.5074, 0.765, 0.5051, 0.7627, 0.5091, 0.7593, 0.5142, 0.7566, 0.5107, 0.7609, 0.5091, 0.7593, 0.5134, 0.7558, 0.5179, 0.7521, 0.5142, 0.7566, 0.5134, 0.7558, 0.4979, 0.7766, 0.4964, 0.7784, 0.4918, 0.7737, 0.4936, 0.7722, 0.4997, 0.7745, 0.4979, 0.7766, 0.4936, 0.7722, 0.4957, 0.7705, 0.5018, 0.7718, 0.4997, 0.7745, 0.4957, 0.7705, 0.4983, 0.7683, 0.5044, 0.7686, 0.5018, 0.7718, 0.4983, 0.7683, 0.5015, 0.7657, 0.4936, 0.7722, 0.4918, 0.7737, 0.488, 0.7682, 0.4901, 0.7671, 0.4957, 0.7705, 0.4936, 0.7722, 0.4901, 0.7671, 0.4926, 0.7658, 0.4983, 0.7683, 0.4957, 0.7705, 0.4926, 0.7658, 0.4955, 0.7642, 0.5015, 0.7657, 0.4983, 0.7683, 0.4955, 0.7642, 0.4991, 0.7622, 0.5051, 0.7627, 0.5015, 0.7657, 0.4991, 0.7622, 0.5033, 0.76, 0.5091, 0.7593, 0.5051, 0.7627, 0.5033, 0.76, 0.5079, 0.7575, 0.5134, 0.7558, 0.5091, 0.7593, 0.5079, 0.7575, 0.5128, 0.7548, 0.5179, 0.7521, 0.5134, 0.7558, 0.5128, 0.7548, 0.5033, 0.76, 0.4991, 0.7622, 0.4975, 0.7584, 0.502, 0.757, 0.5079, 0.7575, 0.5033, 0.76, 0.502, 0.757, 0.507, 0.7554, 0.5128, 0.7548, 0.5079, 0.7575, 0.507, 0.7554, 0.5124, 0.7538, 0.5179, 0.7521, 0.5128, 0.7548, 0.5124, 0.7538, 0.4901, 0.7671, 0.488, 0.7682, 0.4855, 0.7621, 0.4877, 0.7614, 0.4926, 0.7658, 0.4901, 0.7671, 0.4877, 0.7614, 0.4903, 0.7606, 0.4955, 0.7642, 0.4926, 0.7658, 0.4903, 0.7606, 0.4936, 0.7596, 0.4991, 0.7622, 0.4955, 0.7642, 0.4936, 0.7596, 0.4975, 0.7584, 0.4903, 0.7606, 0.4877, 0.7614, 0.4865, 0.7554, 0.4892, 0.7551, 0.4936, 0.7596, 0.4903, 0.7606, 0.4892, 0.7551, 0.4926, 0.7547, 0.4975, 0.7584, 0.4936, 0.7596, 0.4926, 0.7547, 0.4967, 0.7543, 0.502, 0.757, 0.4975, 0.7584, 0.4967, 0.7543, 0.5014, 0.7538, 0.507, 0.7554, 0.502, 0.757, 0.5014, 0.7538, 0.5066, 0.7532, 0.5124, 0.7538, 0.507, 0.7554, 0.5066, 0.7532, 0.5121, 0.7527, 0.5179, 0.7521, 0.5124, 0.7538, 0.5121, 0.7527, 0.4877, 0.7614, 0.4855, 0.7621, 0.4841, 0.7556, 0.4865, 0.7554, 0.5066, 0.7532, 0.5014, 0.7538, 0.5014, 0.7505, 0.5066, 0.751, 0.5121, 0.7527, 0.5066, 0.7532, 0.5066, 0.751, 0.5121, 0.7515, 0.5179, 0.7521, 0.5121, 0.7527, 0.5121, 0.7515, 0.4865, 0.7554, 0.4841, 0.7556, 0.4841, 0.749, 0.4864, 0.7492, 0.4892, 0.7551, 0.4865, 0.7554, 0.4864, 0.7492, 0.4892, 0.7494, 0.4926, 0.7547, 0.4892, 0.7551, 0.4892, 0.7494, 0.4926, 0.7497, 0.4967, 0.7543, 0.4926, 0.7547, 0.4926, 0.7497, 0.4966, 0.7501, 0.5014, 0.7538, 0.4967, 0.7543, 0.4966, 0.7501, 0.5014, 0.7505, 0.4926, 0.7497, 0.4892, 0.7494, 0.4902, 0.7439, 0.4935, 0.7449, 0.4966, 0.7501, 0.4926, 0.7497, 0.4935, 0.7449, 0.4974, 0.746, 0.5014, 0.7505, 0.4966, 0.7501, 0.4974, 0.746, 0.502, 0.7473, 0.5066, 0.751, 0.5014, 0.7505, 0.502, 0.7473, 0.507, 0.7488, 0.5121, 0.7515, 0.5066, 0.751, 0.507, 0.7488, 0.5123, 0.7504, 0.5179, 0.7521, 0.5121, 0.7515, 0.5123, 0.7504, 0.4864, 0.7492, 0.4841, 0.749, 0.4854, 0.7425, 0.4876, 0.7431, 0.4892, 0.7494, 0.4864, 0.7492, 0.4876, 0.7431, 0.4902, 0.7439, 0.5123, 0.7504, 0.507, 0.7488, 0.5078, 0.7468, 0.5128, 0.7494, 0.5179, 0.7521, 0.5123, 0.7504, 0.5128, 0.7494, 0.4876, 0.7431, 0.4854, 0.7425, 0.4878, 0.7363, 0.4899, 0.7374, 0.4902, 0.7439, 0.4876, 0.7431, 0.4899, 0.7374, 0.4923, 0.7387, 0.4935, 0.7449, 0.4902, 0.7439, 0.4923, 0.7387, 0.4954, 0.7402, 0.4974, 0.746, 0.4935, 0.7449, 0.4954, 0.7402, 0.499, 0.7421, 0.502, 0.7473, 0.4974, 0.746, 0.499, 0.7421, 0.5032, 0.7443, 0.507, 0.7488, 0.502, 0.7473, 0.5032, 0.7443, 0.5078, 0.7468, 0.4954, 0.7402, 0.4923, 0.7387, 0.4954, 0.7339, 0.4981, 0.7361, 0.499, 0.7421, 0.4954, 0.7402, 0.4981, 0.7361, 0.5013, 0.7386, 0.5032, 0.7443, 0.499, 0.7421, 0.5013, 0.7386, 0.505, 0.7416, 0.5078, 0.7468, 0.5032, 0.7443, 0.505, 0.7416, 0.509, 0.7449, 0.5128, 0.7494, 0.5078, 0.7468, 0.509, 0.7449, 0.5134, 0.7484, 0.5179, 0.7521, 0.5128, 0.7494, 0.5134, 0.7484, 0.4899, 0.7374, 0.4878, 0.7363, 0.4914, 0.7307, 0.4933, 0.7322, 0.4923, 0.7387, 0.4899, 0.7374, 0.4933, 0.7322, 0.4954, 0.7339, 0.5134, 0.7484, 0.509, 0.7449, 0.5106, 0.7433, 0.5142, 0.7476, 0.5179, 0.7521, 0.5134, 0.7484, 0.5142, 0.7476, 0.4933, 0.7322, 0.4914, 0.7307, 0.4961, 0.7259, 0.4976, 0.7277, 0.4954, 0.7339, 0.4933, 0.7322, 0.4976, 0.7277, 0.4994, 0.7299, 0.4981, 0.7361, 0.4954, 0.7339, 0.4994, 0.7299, 0.5016, 0.7325, 0.5013, 0.7386, 0.4981, 0.7361, 0.5016, 0.7325, 0.5042, 0.7357, 0.505, 0.7416, 0.5013, 0.7386, 0.5042, 0.7357, 0.5073, 0.7393, 0.509, 0.7449, 0.505, 0.7416, 0.5073, 0.7393, 0.5106, 0.7433, 0.5042, 0.7357, 0.5016, 0.7325, 0.5057, 0.7297, 0.5077, 0.7333, 0.5073, 0.7393, 0.5042, 0.7357, 0.5077, 0.7333, 0.51, 0.7375, 0.5106, 0.7433, 0.5073, 0.7393, 0.51, 0.7375, 0.5125, 0.7421, 0.5142, 0.7476, 0.5106, 0.7433, 0.5125, 0.7421, 0.5151, 0.747, 0.5179, 0.7521, 0.5142, 0.7476, 0.5151, 0.747, 0.4976, 0.7277, 0.4961, 0.7259, 0.5016, 0.7222, 0.5028, 0.7242, 0.4994, 0.7299, 0.4976, 0.7277, 0.5028, 0.7242, 0.5041, 0.7267, 0.5016, 0.7325, 0.4994, 0.7299, 0.5041, 0.7267, 0.5057, 0.7297, 0.5179, 0.7521, 0.5151, 0.747, 0.5162, 0.7466, 0.5028, 0.7242, 0.5016, 0.7222, 0.5078, 0.7195, 0.5085, 0.7218, 0.5041, 0.7267, 0.5028, 0.7242, 0.5085, 0.7218, 0.5093, 0.7245, 0.5057, 0.7297, 0.5041, 0.7267, 0.5093, 0.7245, 0.5104, 0.7277, 0.5077, 0.7333, 0.5057, 0.7297, 0.5104, 0.7277, 0.5116, 0.7317, 0.51, 0.7375, 0.5077, 0.7333, 0.5116, 0.7317, 0.513, 0.7362, 0.5125, 0.7421, 0.51, 0.7375, 0.513, 0.7362, 0.5145, 0.7412, 0.5151, 0.747, 0.5125, 0.7421, 0.5145, 0.7412, 0.5162, 0.7466, 0.5116, 0.7317, 0.5104, 0.7277, 0.5153, 0.7268, 0.5157, 0.7308, 0.513, 0.7362, 0.5116, 0.7317, 0.5157, 0.7308, 0.5162, 0.7355, 0.5145, 0.7412, 0.513, 0.7362, 0.5162, 0.7355, 0.5167, 0.7408, 0.5162, 0.7466, 0.5145, 0.7412, 0.5167, 0.7408, 0.5173, 0.7463, 0.5179, 0.7521, 0.5162, 0.7466, 0.5173, 0.7463, 0.5085, 0.7218, 0.5078, 0.7195, 0.5144, 0.7182, 0.5146, 0.7206, 0.5093, 0.7245, 0.5085, 0.7218, 0.5146, 0.7206, 0.5149, 0.7233, 0.5104, 0.7277, 0.5093, 0.7245, 0.5149, 0.7233, 0.5153, 0.7268, 0.5179, 0.7521, 0.5173, 0.7463, 0.5184, 0.7463, 0.5146, 0.7206, 0.5144, 0.7182, 0.5211, 0.7182, 0.5209, 0.7206, 0.5149, 0.7233, 0.5146, 0.7206, 0.5209, 0.7206, 0.5206, 0.7233, 0.5153, 0.7268, 0.5149, 0.7233, 0.5206, 0.7233, 0.5203, 0.7267, 0.5157, 0.7308, 0.5153, 0.7268, 0.5203, 0.7267, 0.5199, 0.7308, 0.5162, 0.7355, 0.5157, 0.7308, 0.5199, 0.7308, 0.5194, 0.7355, 0.5167, 0.7408, 0.5162, 0.7355, 0.5194, 0.7355, 0.5189, 0.7407, 0.5173, 0.7463, 0.5167, 0.7408, 0.5189, 0.7407, 0.5184, 0.7463, 0.8331, 0.7431, 0.8311, 0.7614, 0.8144, 0.758, 0.8198, 0.7405, 0.8198, 0.7405, 0.8144, 0.758, 0.7986, 0.7515, 0.8074, 0.7354, 0.8074, 0.7354, 0.7986, 0.7515, 0.7844, 0.7421, 0.7962, 0.728, 0.7962, 0.728, 0.7844, 0.7421, 0.7723, 0.73, 0.7866, 0.7185, 0.8466, 0.743, 0.8482, 0.7614, 0.8311, 0.7614, 0.8331, 0.7431, 0.7866, 0.7185, 0.7723, 0.73, 0.7629, 0.7158, 0.7791, 0.7073, 0.7791, 0.7073, 0.7629, 0.7158, 0.7564, 0.7001, 0.774, 0.6949, 0.774, 0.6949, 0.7564, 0.7001, 0.753, 0.6834, 0.7713, 0.6817, 0.7713, 0.6817, 0.753, 0.6834, 0.753, 0.6664, 0.7712, 0.6683, 0.7712, 0.6683, 0.753, 0.6664, 0.7562, 0.6496, 0.7738, 0.6551, 0.7738, 0.6551, 0.7562, 0.6496, 0.7627, 0.6338, 0.7789, 0.6426, 0.7789, 0.6426, 0.7627, 0.6338, 0.7722, 0.6195, 0.7864, 0.6313, 0.7864, 0.6313, 0.7722, 0.6195, 0.7843, 0.6073, 0.7959, 0.6217, 0.7959, 0.6217, 0.7843, 0.6073, 0.7986, 0.5978, 0.8071, 0.6141, 0.8071, 0.6141, 0.7986, 0.5978, 0.8144, 0.5913, 0.8196, 0.609, 0.8196, 0.609, 0.8144, 0.5913, 0.8311, 0.588, 0.8328, 0.6063, 0.8328, 0.6063, 0.8311, 0.588, 0.8482, 0.588, 0.8462, 0.6063, 0.8462, 0.6063, 0.8482, 0.588, 0.8649, 0.5913, 0.8594, 0.6088, 0.8594, 0.6088, 0.8649, 0.5913, 0.8806, 0.5978, 0.8719, 0.6139, 0.8719, 0.6139, 0.8806, 0.5978, 0.8948, 0.6072, 0.8831, 0.6213, 0.8831, 0.6213, 0.8948, 0.6072, 0.9069, 0.6193, 0.8926, 0.6308, 0.8926, 0.6308, 0.9069, 0.6193, 0.9164, 0.6335, 0.9002, 0.642, 0.9002, 0.642, 0.9164, 0.6335, 0.9228, 0.6492, 0.9053, 0.6543, 0.9053, 0.6543, 0.9228, 0.6492, 0.9261, 0.6658, 0.908, 0.6675, 0.908, 0.6675, 0.9261, 0.6658, 0.9261, 0.6826, 0.9081, 0.6809, 0.9081, 0.6809, 0.9261, 0.6826, 0.923, 0.6991, 0.9057, 0.6942, 0.9057, 0.6942, 0.923, 0.6991, 0.9173, 0.7154, 0.9005, 0.7066, 0.9005, 0.7066, 0.9173, 0.7154, 0.9076, 0.7299, 0.8931, 0.718, 0.8931, 0.718, 0.9076, 0.7299, 0.8953, 0.7421, 0.8836, 0.7276, 0.8836, 0.7276, 0.8953, 0.7421, 0.8809, 0.7516, 0.8723, 0.7352, 0.8723, 0.7352, 0.8809, 0.7516, 0.865, 0.7581, 0.8599, 0.7404, 0.8599, 0.7404, 0.865, 0.7581, 0.8482, 0.7614, 0.8466, 0.743, 0.8458, 0.7802, 0.8477, 0.7618, 0.8644, 0.7651, 0.859, 0.7827, 0.859, 0.7827, 0.8644, 0.7651, 0.8803, 0.7715, 0.8716, 0.7878, 0.819, 0.783, 0.8138, 0.7653, 0.8306, 0.7619, 0.8323, 0.7803, 0.8065, 0.7882, 0.7979, 0.7718, 0.8138, 0.7653, 0.819, 0.783, 0.7953, 0.7958, 0.7836, 0.7813, 0.7979, 0.7718, 0.8065, 0.7882, 0.7858, 0.8054, 0.7714, 0.7935, 0.7836, 0.7813, 0.7953, 0.7958, 0.7785, 0.8168, 0.7617, 0.808, 0.7714, 0.7935, 0.7858, 0.8054, 0.7733, 0.8292, 0.756, 0.8243, 0.7617, 0.808, 0.7785, 0.8168, 0.7709, 0.8424, 0.753, 0.8407, 0.756, 0.8243, 0.7733, 0.8292, 0.7711, 0.8558, 0.753, 0.8575, 0.753, 0.8407, 0.7709, 0.8424, 0.7737, 0.8689, 0.7562, 0.874, 0.753, 0.8575, 0.7711, 0.8558, 0.7789, 0.8812, 0.7627, 0.8897, 0.7562, 0.874, 0.7737, 0.8689, 0.7863, 0.8923, 0.7721, 0.9038, 0.7627, 0.8897, 0.7789, 0.8812, 0.7958, 0.9018, 0.7841, 0.9158, 0.7721, 0.9038, 0.7863, 0.8923, 0.807, 0.9092, 0.7982, 0.9253, 0.7841, 0.9158, 0.7958, 0.9018, 0.8194, 0.9143, 0.8139, 0.9318, 0.7982, 0.9253, 0.807, 0.9092, 0.8326, 0.9168, 0.8307, 0.9351, 0.8139, 0.9318, 0.8194, 0.9143, 0.8462, 0.9168, 0.8478, 0.9352, 0.8307, 0.9351, 0.8326, 0.9168, 0.8594, 0.9142, 0.8645, 0.9319, 0.8478, 0.9352, 0.8462, 0.9168, 0.8718, 0.909, 0.8803, 0.9254, 0.8645, 0.9319, 0.8594, 0.9142, 0.8831, 0.9015, 0.8946, 0.9159, 0.8803, 0.9254, 0.8718, 0.909, 0.8927, 0.892, 0.9068, 0.9038, 0.8946, 0.9159, 0.8831, 0.9015, 0.9002, 0.8807, 0.9163, 0.8896, 0.9068, 0.9038, 0.8927, 0.892, 0.9053, 0.8682, 0.9229, 0.8738, 0.9163, 0.8896, 0.9002, 0.8807, 0.9079, 0.855, 0.9262, 0.857, 0.9229, 0.8738, 0.9053, 0.8682, 0.9079, 0.8416, 0.9262, 0.8399, 0.9262, 0.857, 0.9079, 0.855, 0.9052, 0.8284, 0.9229, 0.8232, 0.9262, 0.8399, 0.9079, 0.8416, 0.9, 0.8159, 0.9163, 0.8073, 0.9229, 0.8232, 0.9052, 0.8284, 0.8924, 0.8047, 0.9068, 0.7931, 0.9163, 0.8073, 0.9, 0.8159, 0.8829, 0.7952, 0.8946, 0.781, 0.9068, 0.7931, 0.8924, 0.8047, 0.8716, 0.7878, 0.8803, 0.7715, 0.8946, 0.781, 0.8829, 0.7952, 0.8323, 0.7803, 0.8306, 0.7619, 0.8477, 0.7618, 0.8458, 0.7802])
me_car.materials.append(mat_carmat)
me_car.use_mirror_vertex_groups = False
me_car.update()

# ---- objects
ob_light = bpy.data.objects.new('Light', light_light)
ob_camera = bpy.data.objects.new('Camera', cam_camera)
ob_car = bpy.data.objects.new('Car', me_car)

# ---- transforms, parenting, visibility, modifiers, constraints
ob_light.location = (4.076, 1.005, 5.904)
ob_light.rotation_euler = (0.6503, 0.05522, 1.866)
ob_light.lock_rotations_4d = False
ob_light.empty_display_type = 'ARROWS'
ob_light.color = (0.0, 0.0, 0.0, 0.0)
ob_light.lineart.crease_threshold = 0.0
ob_camera.location = (7.359, -6.926, 4.958)
ob_camera.rotation_euler = (1.109, 0.0, 0.8149)
ob_camera.lock_rotations_4d = False
ob_camera.empty_display_type = 'ARROWS'
ob_camera.color = (0.0, 0.0, 0.0, 0.0)
ob_camera.display_type = 'WIRE'
ob_camera.lineart.crease_threshold = 0.0
ob_car.location = (0.0, 0.0, 0.0)
ob_car.lock_rotations_4d = False
ob_car.empty_display_type = 'ARROWS'
ob_car.lineart.crease_threshold = 0.0
_m = ob_car.modifiers.new('Mirror', 'MIRROR')
_m.use_clip = True
_m = ob_car.modifiers.new('Smooth by Angle', 'NODES')
_m.node_group = ng_smooth_by_angle
_m.use_pin_to_last = True
_m.show_group_selector = False

# ---- collection membership
col_collection.objects.link(ob_light)
col_collection.objects.link(ob_camera)
col_export.objects.link(ob_car)

# ---- scene / render settings (as saved in the file)
scene.camera = ob_camera
scene.frame_start = 1; scene.frame_end = 250; scene.frame_set(0)
scene.render.engine = 'BLENDER_EEVEE_NEXT'
bpy.context.view_layer.update()
